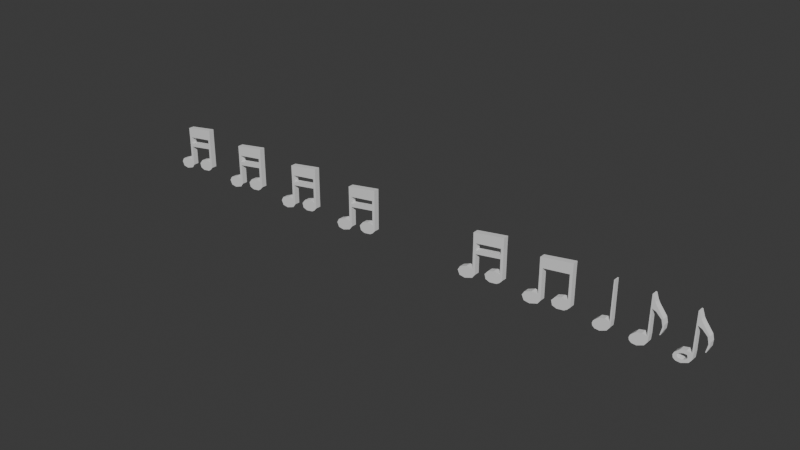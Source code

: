 # Source: MusicNotes.blend  (saved by Blender 4.2.66; exported with 4.5.12 LTS)
import bpy
from mathutils import Matrix  # noqa: F401  (used for matrix-valued properties, if any)

bpy.ops.wm.read_factory_settings(use_empty=True)
scene = bpy.context.scene
scene.name = 'Scene'

# ---- collections
col_collection = bpy.data.collections.new('Collection'); scene.collection.children.link(col_collection)

# ---- world
world_world = bpy.data.worlds.new('World'); scene.world = world_world
world_world.use_nodes = True; world_world.node_tree.nodes.clear()
_N = world_world.node_tree.nodes; _L = world_world.node_tree.links
n0 = _N.new('ShaderNodeOutputWorld'); n0.name = 'World Output'; n0.location = (300, 300)
n1 = _N.new('ShaderNodeBackground'); n1.name = 'Background'; n1.location = (10, 300)
n1.inputs[0].default_value = (0.05088, 0.05088, 0.05088, 1.0)
_L.new(n1.outputs[0], n0.inputs[0])
n0.is_active_output = True
world_world.color = (0.05088, 0.05088, 0.05088)
world_world.sun_shadow_jitter_overblur = 0.0

# ---- meshes
me_cube_002 = bpy.data.meshes.new('Cube.002')
me_cube_002.from_pydata([(-1.054, -1.0, -0.9799), (-0.9679, -1.0, 0.8647), (-1.054, 1.0, -0.9799), (-0.9679, 1.0, 0.8647), (0.9768, -1.0, -0.9914), (1.085, -1.0, 0.9684), (0.9768, 1.0, -0.9914), (1.085, 1.0, 0.9684), (0.8047, 1.0, -0.9904), (0.9113, 1.0, 0.9596), (0.8047, -1.0, -0.9904), (0.9113, -1.0, 0.9596), (-0.8711, 1.0, -0.9809), (-0.7828, -1.0, 0.8741), (-0.7828, 1.0, 0.8741), (-0.8711, -1.0, -0.9809), (-1.284, 1.0, -5.62), (-1.284, -1.0, -5.62), (-1.103, 1.0, -5.691), (0.7508, -1.0, -5.581), (0.7508, 1.0, -5.581), (0.5809, -1.0, -5.502), (0.5809, 1.0, -5.502), (-1.103, -1.0, -5.691), (-1.363, 1.0, -7.295), (-1.363, -1.0, -7.295), (-1.148, 1.0, -6.656), (-2.156, 1.0, -5.705), (-2.156, -1.0, -5.705), (-2.246, 1.0, -7.265), (-2.246, -1.0, -7.265), (-1.894, -1.0, -7.584), (-1.894, 1.0, -7.584), (-1.672, -1.0, -5.349), (-1.672, 1.0, -5.349), (-1.148, -1.0, -6.656), (-1.332, 1.0, -6.62), (-1.332, -1.0, -6.62), (-2.338, 1.0, -6.365), (-2.338, -1.0, -6.365), (-1.727, 1.0, -6.442), (-1.727, -1.0, -6.442), (0.5031, -1.0, -7.077), (0.5031, 1.0, -7.077), (-0.1987, 1.0, -5.379), (-0.1987, -1.0, -5.379), (-0.4282, 1.0, -6.936), (-0.4282, -1.0, -6.936), (0.1953, 1.0, -5.2), (0.1953, -1.0, -5.2), (-0.166, -1.0, -7.341), (-0.166, 1.0, -7.341), (0.7007, 1.0, -6.596), (0.5321, 1.0, -6.489), (0.7007, -1.0, -6.596), (0.5321, -1.0, -6.489), (-0.4622, 1.0, -6.08), (-0.4622, -1.0, -6.08), (0.1332, 1.0, -6.226), (0.1332, -1.0, -6.226), (0.4792, -1.0, -5.361), (0.2954, -1.0, -7.344), (0.4792, 1.0, -5.361), (0.2954, 1.0, -7.344), (0.3327, -1.0, -6.357), (0.3327, 1.0, -6.357)], [], [(0, 1, 3, 2), (8, 9, 7, 6), (6, 7, 5, 4), (15, 13, 1, 0), (0, 2, 16, 17), (14, 3, 1, 13), (7, 9, 11, 5), (12, 8, 10, 15), (4, 5, 11, 10), (12, 14, 9, 8), (2, 3, 14, 12), (2, 12, 18, 16), (9, 14, 13, 11), (10, 11, 13, 15), (53, 52, 43), (6, 4, 19, 20), (12, 15, 23, 18), (15, 0, 17, 23), (8, 6, 20, 22), (4, 10, 21, 19), (10, 8, 22, 21), (24, 26, 35, 25), (36, 26, 24), (35, 37, 25), (32, 31, 30, 29), (39, 38, 29, 30), (41, 33, 28, 39), (33, 34, 27, 28), (40, 32, 29, 38), (36, 24, 32, 40), (17, 16, 34, 33), (37, 17, 33, 41), (24, 25, 31, 32), (25, 37, 41, 31), (16, 36, 40, 34), (34, 40, 38, 27), (31, 41, 39, 30), (28, 27, 38, 39), (23, 17, 37, 35), (16, 18, 26, 36), (18, 23, 35, 26), (43, 52, 54, 42), (49, 48, 44, 45), (54, 55, 42), (57, 56, 46, 47), (59, 49, 45, 57), (58, 51, 46, 56), (51, 50, 47, 46), (63, 61, 50, 51), (65, 63, 51, 58), (64, 60, 49, 59), (60, 62, 48, 49), (61, 64, 59, 50), (62, 65, 58, 48), (48, 58, 56, 44), (50, 59, 57, 47), (45, 44, 56, 57), (19, 21, 55, 54), (20, 19, 54, 52), (22, 20, 52, 53), (22, 53, 65, 62), (42, 55, 64, 61), (21, 22, 62, 60), (55, 21, 60, 64), (53, 43, 63, 65), (43, 42, 61, 63)])
_uv = me_cube_002.uv_layers.new(name='UVMap')
_uv.uv.foreach_set('vector', [0.375, 0.0, 0.625, 0.0, 0.625, 0.25, 0.375, 0.25, 0.375, 0.4788, 0.625, 0.4788, 0.625, 0.5, 0.375, 0.5, 0.375, 0.5, 0.625, 0.5, 0.625, 0.75, 0.375, 0.75, 0.375, 0.9775, 0.625, 0.9775, 0.625, 1.0, 0.375, 1.0, 0.375, 0.0, 0.375, 0.25, 0.375, 0.25, 0.375, 0.0, 0.8525, 0.5, 0.875, 0.5, 0.875, 0.75, 0.8525, 0.75, 0.625, 0.5, 0.6462, 0.5, 0.6462, 0.75, 0.625, 0.75, 0.1475, 0.5, 0.3538, 0.5, 0.3538, 0.75, 0.1475, 0.75, 0.375, 0.75, 0.625, 0.75, 0.625, 0.7712, 0.375, 0.7712, 0.375, 0.2725, 0.625, 0.2725, 0.625, 0.4788, 0.375, 0.4788, 0.375, 0.25, 0.625, 0.25, 0.625, 0.2725, 0.375, 0.2725, 0.375, 0.25, 0.375, 0.2725, 0.375, 0.2725, 0.375, 0.25, 0.6462, 0.5, 0.8525, 0.5, 0.8525, 0.75, 0.6462, 0.75, 0.375, 0.7712, 0.625, 0.7712, 0.625, 0.9775, 0.375, 0.9775, 0.375, 0.4788, 0.375, 0.5, 0.375, 0.4788, 0.375, 0.5, 0.375, 0.75, 0.375, 0.75, 0.375, 0.5, 0.1475, 0.5, 0.1475, 0.75, 0.1475, 0.75, 0.1475, 0.5, 0.375, 0.9775, 0.375, 1.0, 0.375, 1.0, 0.375, 0.9775, 0.375, 0.4788, 0.375, 0.5, 0.375, 0.5, 0.375, 0.4788, 0.375, 0.75, 0.375, 0.7712, 0.375, 0.7712, 0.375, 0.75, 0.3538, 0.75, 0.3538, 0.5, 0.3538, 0.5, 0.3538, 0.75, 0.125, 0.5, 0.1475, 0.5, 0.1475, 0.75, 0.125, 0.75, 0.375, 0.25, 0.375, 0.2725, 0.375, 0.25, 0.375, 0.9775, 0.375, 1.0, 0.375, 1.0, 0.125, 0.5, 0.125, 0.75, 0.125, 0.75, 0.125, 0.5, 0.375, 0.0, 0.375, 0.25, 0.375, 0.25, 0.375, 0.0, 0.375, 1.0, 0.375, 1.0, 0.375, 1.0, 0.375, 1.0, 0.375, 0.0, 0.375, 0.25, 0.375, 0.25, 0.375, 0.0, 0.375, 0.25, 0.375, 0.25, 0.375, 0.25, 0.375, 0.25, 0.375, 0.25, 0.375, 0.25, 0.375, 0.25, 0.375, 0.25, 0.375, 0.0, 0.375, 0.25, 0.375, 0.25, 0.375, 0.0, 0.375, 1.0, 0.375, 1.0, 0.375, 1.0, 0.375, 1.0, 0.125, 0.5, 0.125, 0.75, 0.125, 0.75, 0.125, 0.5, 0.375, 1.0, 0.375, 1.0, 0.375, 1.0, 0.375, 1.0, 0.375, 0.25, 0.375, 0.25, 0.375, 0.25, 0.375, 0.25, 0.375, 0.25, 0.375, 0.25, 0.375, 0.25, 0.375, 0.25, 0.375, 1.0, 0.375, 1.0, 0.375, 1.0, 0.375, 1.0, 0.375, 0.0, 0.375, 0.25, 0.375, 0.25, 0.375, 0.0, 0.375, 0.9775, 0.375, 1.0, 0.375, 1.0, 0.375, 0.9775, 0.375, 0.25, 0.375, 0.2725, 0.375, 0.2725, 0.375, 0.25, 0.1475, 0.5, 0.1475, 0.75, 0.1475, 0.75, 0.1475, 0.5, 0.3538, 0.5, 0.375, 0.5, 0.375, 0.75, 0.3538, 0.75, 0.3538, 0.75, 0.3538, 0.5, 0.3538, 0.5, 0.3538, 0.75, 0.375, 0.75, 0.375, 0.7712, 0.375, 0.7712, 0.3538, 0.75, 0.3538, 0.5, 0.3538, 0.5, 0.3538, 0.75, 0.375, 0.7712, 0.375, 0.7712, 0.375, 0.7712, 0.375, 0.7712, 0.375, 0.4788, 0.375, 0.4788, 0.375, 0.4788, 0.375, 0.4788, 0.3538, 0.5, 0.3538, 0.75, 0.3538, 0.75, 0.3538, 0.5, 0.3538, 0.5, 0.3538, 0.75, 0.3538, 0.75, 0.3538, 0.5, 0.375, 0.4788, 0.375, 0.4788, 0.375, 0.4788, 0.375, 0.4788, 0.375, 0.7712, 0.375, 0.7712, 0.375, 0.7712, 0.375, 0.7712, 0.3538, 0.75, 0.3538, 0.5, 0.3538, 0.5, 0.3538, 0.75, 0.375, 0.7712, 0.375, 0.7712, 0.375, 0.7712, 0.375, 0.7712, 0.375, 0.4788, 0.375, 0.4788, 0.375, 0.4788, 0.375, 0.4788, 0.375, 0.4788, 0.375, 0.4788, 0.375, 0.4788, 0.375, 0.4788, 0.375, 0.7712, 0.375, 0.7712, 0.375, 0.7712, 0.375, 0.7712, 0.3538, 0.75, 0.3538, 0.5, 0.3538, 0.5, 0.3538, 0.75, 0.375, 0.75, 0.375, 0.7712, 0.375, 0.7712, 0.375, 0.75, 0.375, 0.5, 0.375, 0.75, 0.375, 0.75, 0.375, 0.5, 0.375, 0.4788, 0.375, 0.5, 0.375, 0.5, 0.375, 0.4788, 0.375, 0.4788, 0.375, 0.4788, 0.375, 0.4788, 0.375, 0.4788, 0.375, 0.7712, 0.375, 0.7712, 0.375, 0.7712, 0.375, 0.7712, 0.3538, 0.75, 0.3538, 0.5, 0.3538, 0.5, 0.3538, 0.75, 0.375, 0.7712, 0.375, 0.7712, 0.375, 0.7712, 0.375, 0.7712, 0.375, 0.4788, 0.375, 0.4788, 0.375, 0.4788, 0.375, 0.4788, 0.3538, 0.5, 0.3538, 0.75, 0.3538, 0.75, 0.3538, 0.5])
me_cube_002.update()
me_cube = bpy.data.meshes.new('Cube')
me_cube.from_pydata([(-5.607, -1.0, -0.8918), (-1.0, -1.0, 1.0), (-5.607, 1.0, -0.8918), (-1.0, 1.0, 1.0), (-1.35, 1.0, 0.4855), (1.0, -1.0, 1.0), (-1.35, -1.0, 0.4855), (1.0, 1.0, 1.0), (-2.035, -1.0, -0.5242), (-2.035, 1.0, -0.5242), (1.0, 1.0, -0.4854), (1.0, -1.0, -0.4854), (-33.79, 1.0, -0.9128), (-33.79, -1.0, -0.9128), (-32.75, 1.0, -0.7084), (-32.75, -1.0, -0.7084), (-19.12, 1.0, -1.0), (-11.35, 1.0, -0.4854), (-11.35, -1.0, -0.4854), (-19.12, -1.0, -1.0), (-28.96, 1.0, -0.9871), (-23.09, -1.0, -0.5371), (-23.09, 1.0, -0.5371), (-28.96, -1.0, -0.9871), (-5.401, 1.0, -0.7136), (0.1611, 1.0, -0.7375), (0.1611, -1.0, -0.7375), (-5.401, -1.0, -0.7136), (-34.91, 1.0, -0.8106), (-34.91, -1.0, -0.8106), (-14.29, -1.0, -0.7427), (-14.29, 1.0, -0.7427), (-26.37, -1.0, -0.7621), (-26.37, 1.0, -0.7621), (1.0, 1.0, 0.4986), (1.0, -1.0, 0.4986), (25.32, 1.0, -0.1173), (20.68, 1.0, -0.3213), (25.32, -1.0, -0.1173), (20.68, -1.0, -0.3213), (23.38, -1.0, 0.2852), (23.38, 1.0, 0.2852), (22.88, 1.0, -0.005934), (22.88, -1.0, -0.005934), (5.746, 1.0, 0.7449), (9.198, 1.0, 0.434), (9.198, -1.0, 0.434), (5.746, -1.0, 0.7449), (8.851, -1.0, 0.6484), (8.851, 1.0, 0.6484), (19.96, 1.0, 0.2367), (19.96, -1.0, 0.2367), (25.96, -1.0, 0.08866), (25.96, 1.0, 0.08866), (19.38, 1.0, -0.3113), (19.38, -1.0, -0.3113)], [], [(6, 1, 3, 4), (4, 3, 7, 34), (53, 52, 38, 36), (35, 5, 1, 6), (2, 25, 26, 0), (7, 3, 1, 5), (26, 11, 8, 27), (25, 10, 11, 26), (24, 9, 10, 25), (33, 20, 12, 28), (29, 15, 14, 28), (32, 21, 15, 29), (21, 22, 14, 15), (20, 23, 13, 12), (2, 0, 19, 16), (8, 9, 17, 18), (27, 8, 18, 30), (24, 2, 16, 31), (16, 19, 23, 20), (18, 17, 22, 21), (30, 18, 21, 32), (31, 16, 20, 33), (17, 31, 33, 22), (19, 30, 32, 23), (9, 24, 31, 17), (0, 27, 30, 19), (23, 32, 29, 13), (13, 29, 28, 12), (22, 33, 28, 14), (2, 24, 25), (11, 35, 6, 8), (26, 27, 0), (10, 34, 35, 11), (9, 4, 34, 10), (8, 6, 4, 9), (37, 36, 38, 39), (54, 53, 36, 37), (55, 54, 37, 39), (52, 55, 39, 38), (48, 51, 43, 40), (51, 50, 42, 43), (50, 49, 41, 42), (49, 48, 40, 41), (7, 5, 47, 44), (34, 7, 44, 45), (35, 34, 45, 46), (5, 35, 46, 47), (44, 47, 48, 49), (45, 44, 49, 50), (46, 45, 50, 51), (47, 46, 51, 48), (40, 43, 55, 52), (43, 42, 54, 55), (42, 41, 53, 54), (41, 40, 52, 53)])
_uv = me_cube.uv_layers.new(name='UVMap')
_uv.uv.foreach_set('vector', [0.5623, 0.0, 0.625, 0.0, 0.625, 0.25, 0.5623, 0.25, 0.5623, 0.25, 0.625, 0.25, 0.625, 0.5, 0.5623, 0.5, 0.625, 0.5, 0.625, 0.75, 0.625, 0.75, 0.625, 0.5, 0.5623, 0.75, 0.625, 0.75, 0.625, 1.0, 0.5623, 1.0, 0.125, 0.5, 0.375, 0.5, 0.375, 0.75, 0.125, 0.75, 0.625, 0.5, 0.875, 0.5, 0.875, 0.75, 0.625, 0.75, 0.4072, 0.75, 0.4393, 0.75, 0.4393, 1.0, 0.4072, 1.0, 0.4072, 0.5, 0.4393, 0.5, 0.4393, 0.75, 0.4072, 0.75, 0.4072, 0.25, 0.4393, 0.25, 0.4393, 0.5, 0.4072, 0.5, 0.4072, 0.25, 0.375, 0.25, 0.375, 0.25, 0.4072, 0.25, 0.4072, 0.0, 0.4393, 0.0, 0.4393, 0.25, 0.4072, 0.25, 0.4072, 1.0, 0.4393, 1.0, 0.4393, 1.0, 0.4072, 1.0, 0.4393, 0.0, 0.4393, 0.25, 0.4393, 0.25, 0.4393, 0.0, 0.125, 0.5, 0.125, 0.75, 0.125, 0.75, 0.125, 0.5, 0.125, 0.5, 0.125, 0.75, 0.125, 0.75, 0.125, 0.5, 0.4393, 0.0, 0.4393, 0.25, 0.4393, 0.25, 0.4393, 0.0, 0.4072, 1.0, 0.4393, 1.0, 0.4393, 1.0, 0.4072, 1.0, 0.4072, 0.25, 0.375, 0.25, 0.375, 0.25, 0.4072, 0.25, 0.125, 0.5, 0.125, 0.75, 0.125, 0.75, 0.125, 0.5, 0.4393, 0.0, 0.4393, 0.25, 0.4393, 0.25, 0.4393, 0.0, 0.4072, 1.0, 0.4393, 1.0, 0.4393, 1.0, 0.4072, 1.0, 0.4072, 0.25, 0.375, 0.25, 0.375, 0.25, 0.4072, 0.25, 0.4393, 0.25, 0.4072, 0.25, 0.4072, 0.25, 0.4393, 0.25, 0.375, 1.0, 0.4072, 1.0, 0.4072, 1.0, 0.375, 1.0, 0.4393, 0.25, 0.4072, 0.25, 0.4072, 0.25, 0.4393, 0.25, 0.375, 1.0, 0.4072, 1.0, 0.4072, 1.0, 0.375, 1.0, 0.375, 1.0, 0.4072, 1.0, 0.4072, 1.0, 0.375, 1.0, 0.375, 0.0, 0.4072, 0.0, 0.4072, 0.25, 0.375, 0.25, 0.4393, 0.25, 0.4072, 0.25, 0.4072, 0.25, 0.4393, 0.25, 0.375, 0.25, 0.4072, 0.25, 0.375, 0.5, 0.4393, 0.75, 0.5623, 0.75, 0.5623, 1.0, 0.4393, 1.0, 0.4072, 0.75, 0.4072, 1.0, 0.375, 1.0, 0.4393, 0.5, 0.5623, 0.5, 0.5623, 0.75, 0.4393, 0.75, 0.4393, 0.25, 0.5623, 0.25, 0.5623, 0.5, 0.4393, 0.5, 0.4393, 0.0, 0.5623, 0.0, 0.5623, 0.25, 0.4393, 0.25, 0.5623, 0.5, 0.625, 0.5, 0.625, 0.75, 0.5623, 0.75, 0.5621, 0.5, 0.625, 0.5, 0.625, 0.5, 0.5623, 0.5, 0.5621, 0.75, 0.5621, 0.5, 0.5623, 0.5, 0.5623, 0.75, 0.625, 0.75, 0.5621, 0.75, 0.5623, 0.75, 0.625, 0.75, 0.625, 0.75, 0.5623, 0.75, 0.5623, 0.75, 0.625, 0.75, 0.5623, 0.75, 0.5623, 0.5, 0.5623, 0.5, 0.5623, 0.75, 0.5623, 0.5, 0.625, 0.5, 0.625, 0.5, 0.5623, 0.5, 0.625, 0.5, 0.625, 0.75, 0.625, 0.75, 0.625, 0.5, 0.625, 0.5, 0.625, 0.75, 0.625, 0.75, 0.625, 0.5, 0.5623, 0.5, 0.625, 0.5, 0.625, 0.5, 0.5623, 0.5, 0.5623, 0.75, 0.5623, 0.5, 0.5623, 0.5, 0.5623, 0.75, 0.625, 0.75, 0.5623, 0.75, 0.5623, 0.75, 0.625, 0.75, 0.625, 0.5, 0.625, 0.75, 0.625, 0.75, 0.625, 0.5, 0.5623, 0.5, 0.625, 0.5, 0.625, 0.5, 0.5623, 0.5, 0.5623, 0.75, 0.5623, 0.5, 0.5623, 0.5, 0.5623, 0.75, 0.625, 0.75, 0.5623, 0.75, 0.5623, 0.75, 0.625, 0.75, 0.625, 0.75, 0.5623, 0.75, 0.5621, 0.75, 0.625, 0.75, 0.5623, 0.75, 0.5623, 0.5, 0.5621, 0.5, 0.5621, 0.75, 0.5623, 0.5, 0.625, 0.5, 0.625, 0.5, 0.5621, 0.5, 0.625, 0.5, 0.625, 0.75, 0.625, 0.75, 0.625, 0.5])
me_cube.update()
me_cube_003 = bpy.data.meshes.new('Cube.003')
me_cube_003.from_pydata([(-5.607, -1.0, -0.8918), (-1.0, -1.0, 1.0), (1.0, -1.0, 1.0), (-1.35, -1.0, 0.4855), (-2.035, -1.0, -0.5242), (1.0, -1.0, -0.4854), (-33.79, -1.0, -0.9128), (-32.75, -1.0, -0.7084), (-11.35, -1.0, -0.4854), (-19.12, -1.0, -1.0), (-23.09, -1.0, -0.5371), (-28.96, -1.0, -0.9871), (0.1611, -1.0, -0.7375), (-5.401, -1.0, -0.7136), (-34.91, -1.0, -0.8106), (-27.84, -1.0, -0.7621), (1.0, -1.0, 0.4986), (25.32, -1.0, -0.1173), (20.68, -1.0, -0.3213), (23.38, -1.0, 0.2852), (22.88, -1.0, -0.005934), (9.198, -1.0, 0.434), (5.746, -1.0, 0.7449), (8.851, -1.0, 0.6484), (19.96, -1.0, 0.2367), (25.96, -1.0, 0.08866), (19.38, -1.0, -0.3113), (-5.607, 0.0, -0.8918), (-1.0, 0.0, 1.0), (1.0, 0.0, 1.0), (1.0, 0.0, -0.4854), (-2.035, 0.0, -0.5242), (-33.79, 0.0, -0.9128), (-32.75, 0.0, -0.7084), (-19.12, 0.0, -1.0), (-11.35, 0.0, -0.4854), (-28.96, 0.0, -0.9871), (-23.09, 0.0, -0.5371), (-34.91, 0.0, -0.8106), (0.1611, 0.0, -0.7375), (1.0, 0.0, 0.4986), (-1.35, 0.0, 0.4855), (25.32, 0.0, -0.1173), (20.68, 0.0, -0.3213), (22.88, 0.0, -0.005934), (23.38, 0.0, 0.2852), (5.746, 0.0, 0.7449), (9.198, 0.0, 0.434), (8.851, 0.0, 0.6484), (19.96, 0.0, 0.2367), (19.38, 0.0, -0.3113), (25.96, 0.0, 0.08866), (-3.718, -1.0, -0.6189), (-33.83, -1.0, -0.7595), (0.5805, -1.0, -0.6114), (-16.46, -1.0, -0.6319), (-23.95, -1.0, -0.6756), (-33.83, 0.0, -0.7595), (0.5805, 0.0, -0.6114), (-16.7, -1.0, -0.8714), (-25.59, -1.0, -0.8535), (-5.504, -1.0, -0.8027), (-34.35, -1.0, -0.8617), (-34.35, 0.0, -0.8617), (-12.36, -1.0, -0.9459), (-6.695, -1.0, -0.5048), (-8.373, -1.0, -0.7282), (-6.695, 0.0, -0.5048), (-12.36, 0.0, -0.9459), (-9.742, -1.0, -0.636), (-11.97, -1.0, -0.8192), (-16.46, 0.03443, -0.6319), (-23.95, 0.03443, -0.6756), (-27.84, 0.03443, -0.7621), (-8.373, 0.03443, -0.7282), (-9.742, 0.03443, -0.636), (-16.7, 0.03443, -0.8714), (-25.59, 0.03443, -0.8535), (-11.97, 0.03443, -0.8192), (-5.607, 1.0, -0.8918), (-1.0, 1.0, 1.0), (1.0, 1.0, 1.0), (-1.35, 1.0, 0.4855), (-2.035, 1.0, -0.5242), (1.0, 1.0, -0.4854), (-33.79, 1.0, -0.9128), (-32.75, 1.0, -0.7084), (-11.35, 1.0, -0.4854), (-19.12, 1.0, -1.0), (-23.09, 1.0, -0.5371), (-28.96, 1.0, -0.9871), (0.1611, 1.0, -0.7375), (-5.401, 1.0, -0.7136), (-34.91, 1.0, -0.8106), (-27.84, 1.0, -0.7621), (1.0, 1.0, 0.4986), (25.32, 1.0, -0.1173), (20.68, 1.0, -0.3213), (23.38, 1.0, 0.2852), (22.88, 1.0, -0.005934), (9.198, 1.0, 0.434), (5.746, 1.0, 0.7449), (8.851, 1.0, 0.6484), (19.96, 1.0, 0.2367), (25.96, 1.0, 0.08866), (19.38, 1.0, -0.3113), (-3.718, 1.0, -0.6189), (-33.83, 1.0, -0.7595), (0.5805, 1.0, -0.6114), (-16.46, 1.0, -0.6319), (-23.95, 1.0, -0.6756), (-16.7, 1.0, -0.8714), (-25.59, 1.0, -0.8535), (-5.504, 1.0, -0.8027), (-34.35, 1.0, -0.8617), (-12.36, 1.0, -0.9459), (-6.695, 1.0, -0.5048), (-8.373, 1.0, -0.7282), (-9.742, 1.0, -0.636), (-11.97, 1.0, -0.8192), (-16.46, -0.03443, -0.6319), (-23.95, -0.03443, -0.6756), (-27.84, -0.03443, -0.7621), (-8.373, -0.03443, -0.7282), (-9.742, -0.03443, -0.636), (-16.7, -0.03443, -0.8714), (-25.59, -0.03443, -0.8535), (-11.97, -0.03443, -0.8192)], [], [(51, 25, 17, 42), (16, 2, 1, 3), (27, 39, 12, 0), (29, 28, 1, 2), (54, 5, 4, 52), (58, 30, 5, 54), (56, 10, 7, 53), (36, 11, 6, 32), (68, 64, 9, 34), (69, 65, 8, 55), (34, 9, 11, 36), (55, 8, 10, 56), (66, 69, 75, 74), (60, 59, 76, 77), (60, 15, 14, 62), (5, 16, 3, 4), (12, 13, 61, 0), (30, 40, 16, 5), (43, 42, 17, 18), (25, 26, 18, 17), (23, 24, 20, 19), (48, 23, 19, 45), (29, 2, 22, 46), (2, 16, 21, 22), (46, 22, 23, 48), (22, 21, 24, 23), (19, 20, 26, 25), (45, 19, 25, 51), (20, 44, 50, 26), (21, 47, 49, 24), (16, 40, 47, 21), (24, 49, 44, 20), (26, 50, 43, 18), (4, 3, 41, 31), (62, 14, 38, 63), (8, 35, 37, 10), (65, 67, 35, 8), (10, 37, 33, 7), (53, 7, 33, 57), (3, 1, 28, 41), (14, 53, 57, 38), (70, 66, 74, 78), (15, 60, 77, 73), (15, 56, 53, 14), (39, 58, 54, 12), (12, 54, 52, 13), (6, 62, 63, 32), (11, 60, 62, 6), (64, 70, 59, 9), (9, 59, 60, 11), (0, 61, 70, 64), (13, 52, 69, 66), (4, 31, 67, 65), (61, 13, 66, 70), (52, 4, 65, 69), (27, 0, 64, 68), (55, 56, 72, 71), (56, 15, 73, 72), (59, 70, 78, 76), (69, 55, 71, 75), (51, 42, 96, 104), (95, 82, 80, 81), (27, 79, 91, 39), (29, 81, 80, 28), (108, 106, 83, 84), (58, 108, 84, 30), (110, 107, 86, 89), (36, 32, 85, 90), (68, 34, 88, 115), (118, 109, 87, 116), (34, 36, 90, 88), (109, 110, 89, 87), (117, 123, 124, 118), (112, 126, 125, 111), (112, 114, 93, 94), (84, 83, 82, 95), (91, 79, 113, 92), (30, 84, 95, 40), (43, 97, 96, 42), (104, 96, 97, 105), (102, 98, 99, 103), (48, 45, 98, 102), (29, 46, 101, 81), (81, 101, 100, 95), (46, 48, 102, 101), (101, 102, 103, 100), (98, 104, 105, 99), (45, 51, 104, 98), (99, 105, 50, 44), (100, 103, 49, 47), (95, 100, 47, 40), (103, 99, 44, 49), (105, 97, 43, 50), (83, 31, 41, 82), (114, 63, 38, 93), (87, 89, 37, 35), (116, 87, 35, 67), (89, 86, 33, 37), (107, 57, 33, 86), (82, 41, 28, 80), (93, 38, 57, 107), (119, 127, 123, 117), (94, 122, 126, 112), (94, 93, 107, 110), (39, 91, 108, 58), (91, 92, 106, 108), (85, 32, 63, 114), (90, 85, 114, 112), (115, 88, 111, 119), (88, 90, 112, 111), (79, 115, 119, 113), (92, 117, 118, 106), (83, 116, 67, 31), (113, 119, 117, 92), (106, 118, 116, 83), (27, 68, 115, 79), (109, 120, 121, 110), (110, 121, 122, 94), (111, 125, 127, 119), (118, 124, 120, 109)])
_uv = me_cube_003.uv_layers.new(name='UVMap')
_uv.uv.foreach_set('vector', [0.625, 0.625, 0.625, 0.75, 0.625, 0.75, 0.625, 0.625, 0.5623, 0.75, 0.625, 0.75, 0.625, 1.0, 0.5623, 1.0, 0.125, 0.625, 0.375, 0.625, 0.375, 0.75, 0.125, 0.75, 0.625, 0.625, 0.875, 0.625, 0.875, 0.75, 0.625, 0.75, 0.4232, 0.75, 0.4393, 0.75, 0.4393, 1.0, 0.4232, 1.0, 0.4232, 0.625, 0.4393, 0.625, 0.4393, 0.75, 0.4232, 0.75, 0.4232, 1.0, 0.4393, 1.0, 0.4393, 1.0, 0.4232, 1.0, 0.125, 0.625, 0.125, 0.75, 0.125, 0.75, 0.125, 0.625, 0.125, 0.625, 0.125, 0.75, 0.125, 0.75, 0.125, 0.625, 0.4232, 1.0, 0.4393, 1.0, 0.4393, 1.0, 0.4232, 1.0, 0.125, 0.625, 0.125, 0.75, 0.125, 0.75, 0.125, 0.625, 0.4232, 1.0, 0.4393, 1.0, 0.4393, 1.0, 0.4232, 1.0, 0.4072, 1.0, 0.4232, 1.0, 0.4232, 1.0, 0.4072, 1.0, 0.3911, 1.0, 0.3911, 1.0, 0.3911, 1.0, 0.3911, 1.0, 0.3911, 1.0, 0.4072, 1.0, 0.4072, 1.0, 0.3911, 1.0, 0.4393, 0.75, 0.5623, 0.75, 0.5623, 1.0, 0.4393, 1.0, 0.4072, 0.75, 0.4072, 1.0, 0.3911, 1.0, 0.375, 1.0, 0.4393, 0.625, 0.5623, 0.625, 0.5623, 0.75, 0.4393, 0.75, 0.5623, 0.625, 0.625, 0.625, 0.625, 0.75, 0.5623, 0.75, 0.625, 0.75, 0.5621, 0.75, 0.5623, 0.75, 0.625, 0.75, 0.625, 0.75, 0.5623, 0.75, 0.5623, 0.75, 0.625, 0.75, 0.625, 0.625, 0.625, 0.75, 0.625, 0.75, 0.625, 0.625, 0.625, 0.625, 0.625, 0.75, 0.625, 0.75, 0.625, 0.625, 0.625, 0.75, 0.5623, 0.75, 0.5623, 0.75, 0.625, 0.75, 0.625, 0.625, 0.625, 0.75, 0.625, 0.75, 0.625, 0.625, 0.625, 0.75, 0.5623, 0.75, 0.5623, 0.75, 0.625, 0.75, 0.625, 0.75, 0.5623, 0.75, 0.5621, 0.75, 0.625, 0.75, 0.625, 0.625, 0.625, 0.75, 0.625, 0.75, 0.625, 0.625, 0.5623, 0.75, 0.5623, 0.625, 0.5621, 0.625, 0.5621, 0.75, 0.5623, 0.75, 0.5623, 0.625, 0.5623, 0.625, 0.5623, 0.75, 0.5623, 0.75, 0.5623, 0.625, 0.5623, 0.625, 0.5623, 0.75, 0.5623, 0.75, 0.5623, 0.625, 0.5623, 0.625, 0.5623, 0.75, 0.5621, 0.75, 0.5621, 0.625, 0.5623, 0.625, 0.5623, 0.75, 0.4393, 0.0, 0.5623, 0.0, 0.5623, 0.125, 0.4393, 0.125, 0.3911, 0.0, 0.4072, 0.0, 0.4072, 0.125, 0.3911, 0.125, 0.4393, 0.0, 0.4393, 0.125, 0.4393, 0.125, 0.4393, 0.0, 0.4393, 0.0, 0.4393, 0.125, 0.4393, 0.125, 0.4393, 0.0, 0.4393, 0.0, 0.4393, 0.125, 0.4393, 0.125, 0.4393, 0.0, 0.4232, 0.0, 0.4393, 0.0, 0.4393, 0.125, 0.4232, 0.125, 0.5623, 0.0, 0.625, 0.0, 0.625, 0.125, 0.5623, 0.125, 0.4072, 0.0, 0.4232, 0.0, 0.4232, 0.125, 0.4072, 0.125, 0.3911, 1.0, 0.4072, 1.0, 0.4072, 1.0, 0.3911, 1.0, 0.4072, 1.0, 0.3911, 1.0, 0.3911, 1.0, 0.4072, 1.0, 0.4072, 1.0, 0.4232, 1.0, 0.4232, 1.0, 0.4072, 1.0, 0.4072, 0.625, 0.4232, 0.625, 0.4232, 0.75, 0.4072, 0.75, 0.4072, 0.75, 0.4232, 0.75, 0.4232, 1.0, 0.4072, 1.0, 0.375, 0.0, 0.3911, 0.0, 0.3911, 0.125, 0.375, 0.125, 0.375, 1.0, 0.3911, 1.0, 0.3911, 1.0, 0.375, 1.0, 0.375, 1.0, 0.3911, 1.0, 0.3911, 1.0, 0.375, 1.0, 0.375, 1.0, 0.3911, 1.0, 0.3911, 1.0, 0.375, 1.0, 0.375, 1.0, 0.3911, 1.0, 0.3911, 1.0, 0.375, 1.0, 0.4072, 1.0, 0.4232, 1.0, 0.4232, 1.0, 0.4072, 1.0, 0.4393, 0.0, 0.4393, 0.125, 0.4393, 0.125, 0.4393, 0.0, 0.3911, 1.0, 0.4072, 1.0, 0.4072, 1.0, 0.3911, 1.0, 0.4232, 1.0, 0.4393, 1.0, 0.4393, 1.0, 0.4232, 1.0, 0.125, 0.625, 0.125, 0.75, 0.125, 0.75, 0.125, 0.625, 0.4232, 1.0, 0.4232, 1.0, 0.4232, 1.0, 0.4232, 1.0, 0.4232, 1.0, 0.4072, 1.0, 0.4072, 1.0, 0.4232, 1.0, 0.3911, 1.0, 0.3911, 1.0, 0.3911, 1.0, 0.3911, 1.0, 0.4232, 1.0, 0.4232, 1.0, 0.4232, 1.0, 0.4232, 1.0, 0.625, 0.625, 0.625, 0.625, 0.625, 0.75, 0.625, 0.75, 0.5623, 0.75, 0.5623, 1.0, 0.625, 1.0, 0.625, 0.75, 0.125, 0.625, 0.125, 0.75, 0.375, 0.75, 0.375, 0.625, 0.625, 0.625, 0.625, 0.75, 0.875, 0.75, 0.875, 0.625, 0.4232, 0.75, 0.4232, 1.0, 0.4393, 1.0, 0.4393, 0.75, 0.4232, 0.625, 0.4232, 0.75, 0.4393, 0.75, 0.4393, 0.625, 0.4232, 1.0, 0.4232, 1.0, 0.4393, 1.0, 0.4393, 1.0, 0.125, 0.625, 0.125, 0.625, 0.125, 0.75, 0.125, 0.75, 0.125, 0.625, 0.125, 0.625, 0.125, 0.75, 0.125, 0.75, 0.4232, 1.0, 0.4232, 1.0, 0.4393, 1.0, 0.4393, 1.0, 0.125, 0.625, 0.125, 0.625, 0.125, 0.75, 0.125, 0.75, 0.4232, 1.0, 0.4232, 1.0, 0.4393, 1.0, 0.4393, 1.0, 0.4072, 1.0, 0.4072, 1.0, 0.4232, 1.0, 0.4232, 1.0, 0.3911, 1.0, 0.3911, 1.0, 0.3911, 1.0, 0.3911, 1.0, 0.3911, 1.0, 0.3911, 1.0, 0.4072, 1.0, 0.4072, 1.0, 0.4393, 0.75, 0.4393, 1.0, 0.5623, 1.0, 0.5623, 0.75, 0.4072, 0.75, 0.375, 1.0, 0.3911, 1.0, 0.4072, 1.0, 0.4393, 0.625, 0.4393, 0.75, 0.5623, 0.75, 0.5623, 0.625, 0.5623, 0.625, 0.5623, 0.75, 0.625, 0.75, 0.625, 0.625, 0.625, 0.75, 0.625, 0.75, 0.5623, 0.75, 0.5621, 0.75, 0.625, 0.75, 0.625, 0.75, 0.5623, 0.75, 0.5623, 0.75, 0.625, 0.625, 0.625, 0.625, 0.625, 0.75, 0.625, 0.75, 0.625, 0.625, 0.625, 0.625, 0.625, 0.75, 0.625, 0.75, 0.625, 0.75, 0.625, 0.75, 0.5623, 0.75, 0.5623, 0.75, 0.625, 0.625, 0.625, 0.625, 0.625, 0.75, 0.625, 0.75, 0.625, 0.75, 0.625, 0.75, 0.5623, 0.75, 0.5623, 0.75, 0.625, 0.75, 0.625, 0.75, 0.5621, 0.75, 0.5623, 0.75, 0.625, 0.625, 0.625, 0.625, 0.625, 0.75, 0.625, 0.75, 0.5623, 0.75, 0.5621, 0.75, 0.5621, 0.625, 0.5623, 0.625, 0.5623, 0.75, 0.5623, 0.75, 0.5623, 0.625, 0.5623, 0.625, 0.5623, 0.75, 0.5623, 0.75, 0.5623, 0.625, 0.5623, 0.625, 0.5623, 0.75, 0.5623, 0.75, 0.5623, 0.625, 0.5623, 0.625, 0.5621, 0.75, 0.5623, 0.75, 0.5623, 0.625, 0.5621, 0.625, 0.4393, 0.0, 0.4393, 0.125, 0.5623, 0.125, 0.5623, 0.0, 0.3911, 0.0, 0.3911, 0.125, 0.4072, 0.125, 0.4072, 0.0, 0.4393, 0.0, 0.4393, 0.0, 0.4393, 0.125, 0.4393, 0.125, 0.4393, 0.0, 0.4393, 0.0, 0.4393, 0.125, 0.4393, 0.125, 0.4393, 0.0, 0.4393, 0.0, 0.4393, 0.125, 0.4393, 0.125, 0.4232, 0.0, 0.4232, 0.125, 0.4393, 0.125, 0.4393, 0.0, 0.5623, 0.0, 0.5623, 0.125, 0.625, 0.125, 0.625, 0.0, 0.4072, 0.0, 0.4072, 0.125, 0.4232, 0.125, 0.4232, 0.0, 0.3911, 1.0, 0.3911, 1.0, 0.4072, 1.0, 0.4072, 1.0, 0.4072, 1.0, 0.4072, 1.0, 0.3911, 1.0, 0.3911, 1.0, 0.4072, 1.0, 0.4072, 1.0, 0.4232, 1.0, 0.4232, 1.0, 0.4072, 0.625, 0.4072, 0.75, 0.4232, 0.75, 0.4232, 0.625, 0.4072, 0.75, 0.4072, 1.0, 0.4232, 1.0, 0.4232, 0.75, 0.375, 0.0, 0.375, 0.125, 0.3911, 0.125, 0.3911, 0.0, 0.375, 1.0, 0.375, 1.0, 0.3911, 1.0, 0.3911, 1.0, 0.375, 1.0, 0.375, 1.0, 0.3911, 1.0, 0.3911, 1.0, 0.375, 1.0, 0.375, 1.0, 0.3911, 1.0, 0.3911, 1.0, 0.375, 1.0, 0.375, 1.0, 0.3911, 1.0, 0.3911, 1.0, 0.4072, 1.0, 0.4072, 1.0, 0.4232, 1.0, 0.4232, 1.0, 0.4393, 0.0, 0.4393, 0.0, 0.4393, 0.125, 0.4393, 0.125, 0.3911, 1.0, 0.3911, 1.0, 0.4072, 1.0, 0.4072, 1.0, 0.4232, 1.0, 0.4232, 1.0, 0.4393, 1.0, 0.4393, 1.0, 0.125, 0.625, 0.125, 0.625, 0.125, 0.75, 0.125, 0.75, 0.4232, 1.0, 0.4232, 1.0, 0.4232, 1.0, 0.4232, 1.0, 0.4232, 1.0, 0.4232, 1.0, 0.4072, 1.0, 0.4072, 1.0, 0.3911, 1.0, 0.3911, 1.0, 0.3911, 1.0, 0.3911, 1.0, 0.4232, 1.0, 0.4232, 1.0, 0.4232, 1.0, 0.4232, 1.0])
me_cube_003.update()
me_cube_004 = bpy.data.meshes.new('Cube.004')
me_cube_004.from_pydata([(-1.054, -1.0, -0.9799), (-0.9679, -1.0, 0.8647), (-1.054, 1.0, -0.9799), (-0.9679, 1.0, 0.8647), (0.9768, -1.0, -0.9914), (1.085, -1.0, 0.9684), (0.9768, 1.0, -0.9914), (1.085, 1.0, 0.9684), (0.8047, 1.0, -0.9904), (0.9113, 1.0, 0.9596), (0.8047, -1.0, -0.9904), (0.9113, -1.0, 0.9596), (-0.8711, 1.0, -0.9809), (-0.7828, -1.0, 0.8741), (-0.7828, 1.0, 0.8741), (-0.8711, -1.0, -0.9809), (-1.284, 1.0, -5.62), (-1.284, -1.0, -5.62), (-1.103, 1.0, -5.691), (0.7508, -1.0, -5.581), (0.7508, 1.0, -5.581), (0.5809, -1.0, -5.502), (0.5809, 1.0, -5.502), (-1.103, -1.0, -5.691), (-1.363, 1.0, -7.295), (-1.363, -1.0, -7.295), (-1.148, 1.0, -6.656), (-2.156, 1.0, -5.705), (-2.156, -1.0, -5.705), (-2.246, 1.0, -7.265), (-2.246, -1.0, -7.265), (-1.894, -1.0, -7.584), (-1.894, 1.0, -7.584), (-1.672, -1.0, -5.349), (-1.672, 1.0, -5.349), (-1.148, -1.0, -6.656), (-1.332, 1.0, -6.62), (-1.332, -1.0, -6.62), (-2.338, 1.0, -6.365), (-2.338, -1.0, -6.365), (-1.727, 1.0, -6.442), (-1.727, -1.0, -6.442), (0.5031, -1.0, -7.077), (0.5031, 1.0, -7.077), (-0.1987, 1.0, -5.379), (-0.1987, -1.0, -5.379), (-0.4282, 1.0, -6.936), (-0.4282, -1.0, -6.936), (0.1953, 1.0, -5.2), (0.1953, -1.0, -5.2), (-0.166, -1.0, -7.341), (-0.166, 1.0, -7.341), (0.7007, 1.0, -6.596), (0.5321, 1.0, -6.489), (0.7007, -1.0, -6.596), (0.5321, -1.0, -6.489), (-0.4622, 1.0, -6.08), (-0.4622, -1.0, -6.08), (0.1332, 1.0, -6.226), (0.1332, -1.0, -6.226), (0.4792, -1.0, -5.361), (0.2954, -1.0, -7.344), (0.4792, 1.0, -5.361), (0.2954, 1.0, -7.344), (0.3327, -1.0, -6.357), (0.3327, 1.0, -6.357), (-0.9321, 1.0, -2.22), (-1.115, 1.0, -2.201), (-1.115, -1.0, -2.201), (-0.9321, -1.0, -2.22), (-0.9657, 1.0, -2.902), (-0.9657, -1.0, -2.902), (-1.148, 1.0, -2.872), (-1.148, -1.0, -2.872), (0.75, -1.0, -2.133), (0.75, 1.0, -2.133), (0.7164, 1.0, -2.815), (0.7164, -1.0, -2.815)], [], [(0, 1, 3, 2), (8, 9, 7, 6), (6, 7, 5, 4), (15, 13, 1, 0), (73, 72, 16, 17), (14, 3, 1, 13), (7, 9, 11, 5), (12, 8, 10, 15), (4, 5, 11, 10), (12, 14, 9, 8), (2, 3, 14, 12), (72, 70, 18, 16), (9, 14, 13, 11), (10, 11, 13, 15), (53, 52, 43), (6, 4, 19, 20), (70, 71, 23, 18), (71, 73, 17, 23), (8, 6, 20, 22), (4, 10, 21, 19), (10, 8, 22, 21), (24, 26, 35, 25), (36, 26, 24), (35, 37, 25), (32, 31, 30, 29), (39, 38, 29, 30), (41, 33, 28, 39), (33, 34, 27, 28), (40, 32, 29, 38), (36, 24, 32, 40), (17, 16, 34, 33), (37, 17, 33, 41), (24, 25, 31, 32), (25, 37, 41, 31), (16, 36, 40, 34), (34, 40, 38, 27), (31, 41, 39, 30), (28, 27, 38, 39), (23, 17, 37, 35), (16, 18, 26, 36), (18, 23, 35, 26), (43, 52, 54, 42), (49, 48, 44, 45), (54, 55, 42), (57, 56, 46, 47), (59, 49, 45, 57), (58, 51, 46, 56), (51, 50, 47, 46), (63, 61, 50, 51), (65, 63, 51, 58), (64, 60, 49, 59), (60, 62, 48, 49), (61, 64, 59, 50), (62, 65, 58, 48), (48, 58, 56, 44), (50, 59, 57, 47), (45, 44, 56, 57), (19, 21, 55, 54), (20, 19, 54, 52), (22, 20, 52, 53), (22, 53, 65, 62), (42, 55, 64, 61), (21, 22, 62, 60), (55, 21, 60, 64), (53, 43, 63, 65), (43, 42, 61, 63), (15, 0, 68, 69), (12, 15, 69, 66), (2, 12, 66, 67), (0, 2, 67, 68), (69, 68, 73, 71), (69, 71, 77, 74), (67, 66, 70, 72), (68, 67, 72, 73), (75, 74, 77, 76), (66, 69, 74, 75), (70, 66, 75, 76), (71, 70, 76, 77)])
_uv = me_cube_004.uv_layers.new(name='UVMap')
_uv.uv.foreach_set('vector', [0.375, 0.0, 0.625, 0.0, 0.625, 0.25, 0.375, 0.25, 0.375, 0.4788, 0.625, 0.4788, 0.625, 0.5, 0.375, 0.5, 0.375, 0.5, 0.625, 0.5, 0.625, 0.75, 0.375, 0.75, 0.375, 0.9775, 0.625, 0.9775, 0.625, 1.0, 0.375, 1.0, 0.375, 0.0, 0.375, 0.25, 0.375, 0.25, 0.375, 0.0, 0.8525, 0.5, 0.875, 0.5, 0.875, 0.75, 0.8525, 0.75, 0.625, 0.5, 0.6462, 0.5, 0.6462, 0.75, 0.625, 0.75, 0.1475, 0.5, 0.3538, 0.5, 0.3538, 0.75, 0.1475, 0.75, 0.375, 0.75, 0.625, 0.75, 0.625, 0.7712, 0.375, 0.7712, 0.375, 0.2725, 0.625, 0.2725, 0.625, 0.4788, 0.375, 0.4788, 0.375, 0.25, 0.625, 0.25, 0.625, 0.2725, 0.375, 0.2725, 0.375, 0.25, 0.375, 0.2725, 0.375, 0.2725, 0.375, 0.25, 0.6462, 0.5, 0.8525, 0.5, 0.8525, 0.75, 0.6462, 0.75, 0.375, 0.7712, 0.625, 0.7712, 0.625, 0.9775, 0.375, 0.9775, 0.375, 0.4788, 0.375, 0.5, 0.375, 0.4788, 0.375, 0.5, 0.375, 0.75, 0.375, 0.75, 0.375, 0.5, 0.1475, 0.5, 0.1475, 0.75, 0.1475, 0.75, 0.1475, 0.5, 0.375, 0.9775, 0.375, 1.0, 0.375, 1.0, 0.375, 0.9775, 0.375, 0.4788, 0.375, 0.5, 0.375, 0.5, 0.375, 0.4788, 0.375, 0.75, 0.375, 0.7712, 0.375, 0.7712, 0.375, 0.75, 0.3538, 0.75, 0.3538, 0.5, 0.3538, 0.5, 0.3538, 0.75, 0.125, 0.5, 0.1475, 0.5, 0.1475, 0.75, 0.125, 0.75, 0.375, 0.25, 0.375, 0.2725, 0.375, 0.25, 0.375, 0.9775, 0.375, 1.0, 0.375, 1.0, 0.125, 0.5, 0.125, 0.75, 0.125, 0.75, 0.125, 0.5, 0.375, 0.0, 0.375, 0.25, 0.375, 0.25, 0.375, 0.0, 0.375, 1.0, 0.375, 1.0, 0.375, 1.0, 0.375, 1.0, 0.375, 0.0, 0.375, 0.25, 0.375, 0.25, 0.375, 0.0, 0.375, 0.25, 0.375, 0.25, 0.375, 0.25, 0.375, 0.25, 0.375, 0.25, 0.375, 0.25, 0.375, 0.25, 0.375, 0.25, 0.375, 0.0, 0.375, 0.25, 0.375, 0.25, 0.375, 0.0, 0.375, 1.0, 0.375, 1.0, 0.375, 1.0, 0.375, 1.0, 0.125, 0.5, 0.125, 0.75, 0.125, 0.75, 0.125, 0.5, 0.375, 1.0, 0.375, 1.0, 0.375, 1.0, 0.375, 1.0, 0.375, 0.25, 0.375, 0.25, 0.375, 0.25, 0.375, 0.25, 0.375, 0.25, 0.375, 0.25, 0.375, 0.25, 0.375, 0.25, 0.375, 1.0, 0.375, 1.0, 0.375, 1.0, 0.375, 1.0, 0.375, 0.0, 0.375, 0.25, 0.375, 0.25, 0.375, 0.0, 0.375, 0.9775, 0.375, 1.0, 0.375, 1.0, 0.375, 0.9775, 0.375, 0.25, 0.375, 0.2725, 0.375, 0.2725, 0.375, 0.25, 0.1475, 0.5, 0.1475, 0.75, 0.1475, 0.75, 0.1475, 0.5, 0.3538, 0.5, 0.375, 0.5, 0.375, 0.75, 0.3538, 0.75, 0.3538, 0.75, 0.3538, 0.5, 0.3538, 0.5, 0.3538, 0.75, 0.375, 0.75, 0.375, 0.7712, 0.375, 0.7712, 0.3538, 0.75, 0.3538, 0.5, 0.3538, 0.5, 0.3538, 0.75, 0.375, 0.7712, 0.375, 0.7712, 0.375, 0.7712, 0.375, 0.7712, 0.375, 0.4788, 0.375, 0.4788, 0.375, 0.4788, 0.375, 0.4788, 0.3538, 0.5, 0.3538, 0.75, 0.3538, 0.75, 0.3538, 0.5, 0.3538, 0.5, 0.3538, 0.75, 0.3538, 0.75, 0.3538, 0.5, 0.375, 0.4788, 0.375, 0.4788, 0.375, 0.4788, 0.375, 0.4788, 0.375, 0.7712, 0.375, 0.7712, 0.375, 0.7712, 0.375, 0.7712, 0.3538, 0.75, 0.3538, 0.5, 0.3538, 0.5, 0.3538, 0.75, 0.375, 0.7712, 0.375, 0.7712, 0.375, 0.7712, 0.375, 0.7712, 0.375, 0.4788, 0.375, 0.4788, 0.375, 0.4788, 0.375, 0.4788, 0.375, 0.4788, 0.375, 0.4788, 0.375, 0.4788, 0.375, 0.4788, 0.375, 0.7712, 0.375, 0.7712, 0.375, 0.7712, 0.375, 0.7712, 0.3538, 0.75, 0.3538, 0.5, 0.3538, 0.5, 0.3538, 0.75, 0.375, 0.75, 0.375, 0.7712, 0.375, 0.7712, 0.375, 0.75, 0.375, 0.5, 0.375, 0.75, 0.375, 0.75, 0.375, 0.5, 0.375, 0.4788, 0.375, 0.5, 0.375, 0.5, 0.375, 0.4788, 0.375, 0.4788, 0.375, 0.4788, 0.375, 0.4788, 0.375, 0.4788, 0.375, 0.7712, 0.375, 0.7712, 0.375, 0.7712, 0.375, 0.7712, 0.3538, 0.75, 0.3538, 0.5, 0.3538, 0.5, 0.3538, 0.75, 0.375, 0.7712, 0.375, 0.7712, 0.375, 0.7712, 0.375, 0.7712, 0.375, 0.4788, 0.375, 0.4788, 0.375, 0.4788, 0.375, 0.4788, 0.3538, 0.5, 0.3538, 0.75, 0.3538, 0.75, 0.3538, 0.5, 0.375, 0.9775, 0.375, 1.0, 0.375, 1.0, 0.375, 0.9775, 0.1475, 0.5, 0.1475, 0.75, 0.1475, 0.75, 0.1475, 0.5, 0.375, 0.25, 0.375, 0.2725, 0.375, 0.2725, 0.375, 0.25, 0.375, 0.0, 0.375, 0.25, 0.375, 0.25, 0.375, 0.0, 0.375, 0.9775, 0.375, 1.0, 0.375, 1.0, 0.375, 0.9775, 0.375, 0.9775, 0.375, 0.9775, 0.375, 0.9775, 0.375, 0.9775, 0.375, 0.25, 0.375, 0.2725, 0.375, 0.2725, 0.375, 0.25, 0.375, 0.0, 0.375, 0.25, 0.375, 0.25, 0.375, 0.0, 0.1475, 0.5, 0.1475, 0.75, 0.1475, 0.75, 0.1475, 0.5, 0.1475, 0.5, 0.1475, 0.75, 0.1475, 0.75, 0.1475, 0.5, 0.375, 0.2725, 0.375, 0.2725, 0.375, 0.2725, 0.375, 0.2725, 0.1475, 0.75, 0.1475, 0.5, 0.1475, 0.5, 0.1475, 0.75])
me_cube_004.update()
me_cube_005 = bpy.data.meshes.new('Cube.005')
me_cube_005.from_pydata([(-5.607, -1.0, -0.8918), (-1.0, -1.0, 1.0), (-5.607, 1.0, -0.8918), (-1.0, 1.0, 1.0), (-1.35, 1.0, 0.4855), (1.0, -1.0, 1.0), (-1.35, -1.0, 0.4855), (1.0, 1.0, 1.0), (-2.035, -1.0, -0.5242), (-2.035, 1.0, -0.5242), (1.0, 1.0, -0.4854), (1.0, -1.0, -0.4854), (-33.79, 1.0, -0.9128), (-33.79, -1.0, -0.9128), (-32.75, 1.0, -0.7084), (-32.75, -1.0, -0.7084), (-19.12, 1.0, -1.0), (-11.35, 1.0, -0.4854), (-11.35, -1.0, -0.4854), (-19.12, -1.0, -1.0), (-28.96, 1.0, -0.9871), (-23.09, -1.0, -0.5371), (-23.09, 1.0, -0.5371), (-28.96, -1.0, -0.9871), (-5.401, 1.0, -0.7136), (0.1611, 1.0, -0.7375), (0.1611, -1.0, -0.7375), (-5.401, -1.0, -0.7136), (-34.91, 1.0, -0.8106), (-34.91, -1.0, -0.8106), (-14.29, -1.0, -0.7427), (-14.29, 1.0, -0.7427), (-26.37, -1.0, -0.7621), (-26.37, 1.0, -0.7621), (1.0, 1.0, 0.4986), (1.0, -1.0, 0.4986)], [], [(6, 1, 3, 4), (4, 3, 7, 34), (35, 5, 1, 6), (2, 25, 26, 0), (7, 3, 1, 5), (26, 11, 8, 27), (25, 10, 11, 26), (24, 9, 10, 25), (33, 20, 12, 28), (29, 15, 14, 28), (32, 21, 15, 29), (21, 22, 14, 15), (20, 23, 13, 12), (2, 0, 19, 16), (8, 9, 17, 18), (27, 8, 18, 30), (24, 2, 16, 31), (16, 19, 23, 20), (18, 17, 22, 21), (30, 18, 21, 32), (31, 16, 20, 33), (17, 31, 33, 22), (19, 30, 32, 23), (9, 24, 31, 17), (0, 27, 30, 19), (23, 32, 29, 13), (13, 29, 28, 12), (22, 33, 28, 14), (2, 24, 25), (11, 35, 6, 8), (26, 27, 0), (10, 34, 35, 11), (9, 4, 34, 10), (8, 6, 4, 9), (34, 7, 5, 35)])
_uv = me_cube_005.uv_layers.new(name='UVMap')
_uv.uv.foreach_set('vector', [0.5623, 0.0, 0.625, 0.0, 0.625, 0.25, 0.5623, 0.25, 0.5623, 0.25, 0.625, 0.25, 0.625, 0.5, 0.5623, 0.5, 0.5623, 0.75, 0.625, 0.75, 0.625, 1.0, 0.5623, 1.0, 0.125, 0.5, 0.375, 0.5, 0.375, 0.75, 0.125, 0.75, 0.625, 0.5, 0.875, 0.5, 0.875, 0.75, 0.625, 0.75, 0.4072, 0.75, 0.4393, 0.75, 0.4393, 1.0, 0.4072, 1.0, 0.4072, 0.5, 0.4393, 0.5, 0.4393, 0.75, 0.4072, 0.75, 0.4072, 0.25, 0.4393, 0.25, 0.4393, 0.5, 0.4072, 0.5, 0.4072, 0.25, 0.375, 0.25, 0.375, 0.25, 0.4072, 0.25, 0.4072, 0.0, 0.4393, 0.0, 0.4393, 0.25, 0.4072, 0.25, 0.4072, 1.0, 0.4393, 1.0, 0.4393, 1.0, 0.4072, 1.0, 0.4393, 0.0, 0.4393, 0.25, 0.4393, 0.25, 0.4393, 0.0, 0.125, 0.5, 0.125, 0.75, 0.125, 0.75, 0.125, 0.5, 0.125, 0.5, 0.125, 0.75, 0.125, 0.75, 0.125, 0.5, 0.4393, 0.0, 0.4393, 0.25, 0.4393, 0.25, 0.4393, 0.0, 0.4072, 1.0, 0.4393, 1.0, 0.4393, 1.0, 0.4072, 1.0, 0.4072, 0.25, 0.375, 0.25, 0.375, 0.25, 0.4072, 0.25, 0.125, 0.5, 0.125, 0.75, 0.125, 0.75, 0.125, 0.5, 0.4393, 0.0, 0.4393, 0.25, 0.4393, 0.25, 0.4393, 0.0, 0.4072, 1.0, 0.4393, 1.0, 0.4393, 1.0, 0.4072, 1.0, 0.4072, 0.25, 0.375, 0.25, 0.375, 0.25, 0.4072, 0.25, 0.4393, 0.25, 0.4072, 0.25, 0.4072, 0.25, 0.4393, 0.25, 0.375, 1.0, 0.4072, 1.0, 0.4072, 1.0, 0.375, 1.0, 0.4393, 0.25, 0.4072, 0.25, 0.4072, 0.25, 0.4393, 0.25, 0.375, 1.0, 0.4072, 1.0, 0.4072, 1.0, 0.375, 1.0, 0.375, 1.0, 0.4072, 1.0, 0.4072, 1.0, 0.375, 1.0, 0.375, 0.0, 0.4072, 0.0, 0.4072, 0.25, 0.375, 0.25, 0.4393, 0.25, 0.4072, 0.25, 0.4072, 0.25, 0.4393, 0.25, 0.375, 0.25, 0.4072, 0.25, 0.375, 0.5, 0.4393, 0.75, 0.5623, 0.75, 0.5623, 1.0, 0.4393, 1.0, 0.4072, 0.75, 0.4072, 1.0, 0.375, 1.0, 0.4393, 0.5, 0.5623, 0.5, 0.5623, 0.75, 0.4393, 0.75, 0.4393, 0.25, 0.5623, 0.25, 0.5623, 0.5, 0.4393, 0.5, 0.4393, 0.0, 0.5623, 0.0, 0.5623, 0.25, 0.4393, 0.25, 0.5623, 0.5, 0.625, 0.5, 0.625, 0.75, 0.5623, 0.75])
me_cube_005.update()
me_cube_007 = bpy.data.meshes.new('Cube.007')
me_cube_007.from_pydata([(-1.054, -1.0, -0.9799), (-0.9679, -1.0, 0.8647), (-1.054, 1.0, -0.9799), (-0.9679, 1.0, 0.8647), (0.9768, -1.0, -0.9914), (1.085, -1.0, 0.9684), (0.9768, 1.0, -0.9914), (1.085, 1.0, 0.9684), (0.8047, 1.0, -0.9904), (0.9113, 1.0, 0.9596), (0.8047, -1.0, -0.9904), (0.9113, -1.0, 0.9596), (-0.8711, 1.0, -0.9809), (-0.7828, -1.0, 0.8741), (-0.7828, 1.0, 0.8741), (-0.8711, -1.0, -0.9809), (-1.284, 1.0, -5.62), (-1.284, -1.0, -5.62), (-1.103, 1.0, -5.691), (0.7508, -1.0, -5.581), (0.7508, 1.0, -5.581), (0.5809, -1.0, -5.502), (0.5809, 1.0, -5.502), (-1.103, -1.0, -5.691), (-1.363, 1.0, -7.295), (-1.363, -1.0, -7.295), (-1.148, 1.0, -6.656), (-2.156, 1.0, -5.705), (-2.156, -1.0, -5.705), (-2.246, 1.0, -7.265), (-2.246, -1.0, -7.265), (-1.894, -1.0, -7.584), (-1.894, 1.0, -7.584), (-1.672, -1.0, -5.349), (-1.672, 1.0, -5.349), (-1.148, -1.0, -6.656), (-1.332, 1.0, -6.62), (-1.332, -1.0, -6.62), (-2.338, 1.0, -6.365), (-2.338, -1.0, -6.365), (-1.727, 1.0, -6.442), (-1.727, -1.0, -6.442), (0.5031, -1.0, -7.077), (0.5031, 1.0, -7.077), (-0.1987, 1.0, -5.379), (-0.1987, -1.0, -5.379), (-0.4282, 1.0, -6.936), (-0.4282, -1.0, -6.936), (0.1953, 1.0, -5.2), (0.1953, -1.0, -5.2), (-0.166, -1.0, -7.341), (-0.166, 1.0, -7.341), (0.7007, 1.0, -6.596), (0.5321, 1.0, -6.489), (0.7007, -1.0, -6.596), (0.5321, -1.0, -6.489), (-0.4622, 1.0, -6.08), (-0.4622, -1.0, -6.08), (0.1332, 1.0, -6.226), (0.1332, -1.0, -6.226), (0.4792, -1.0, -5.361), (0.2954, -1.0, -7.344), (0.4792, 1.0, -5.361), (0.2954, 1.0, -7.344), (0.3327, -1.0, -6.357), (0.3327, 1.0, -6.357), (-0.9321, 1.0, -2.22), (-1.115, 1.0, -2.201), (-1.115, -1.0, -2.201), (-0.9321, -1.0, -2.22), (-0.9657, 1.0, -2.902), (-0.9657, -1.0, -2.902), (-1.148, 1.0, -2.872), (-1.148, -1.0, -2.872), (0.75, -1.0, -2.133), (0.75, 1.0, -2.133), (0.7164, 1.0, -2.815), (0.7164, -1.0, -2.815), (8.394, -1.0, -4.867), (8.481, -1.0, -3.022), (8.394, 1.0, -4.867), (8.481, 1.0, -3.022), (10.43, -1.0, -4.879), (10.53, -1.0, -2.919), (10.43, 1.0, -4.879), (10.53, 1.0, -2.919), (10.25, 1.0, -4.878), (10.36, 1.0, -2.928), (10.25, -1.0, -4.878), (10.36, -1.0, -2.928), (8.577, 1.0, -4.868), (8.666, -1.0, -3.013), (8.666, 1.0, -3.013), (8.577, -1.0, -4.868), (8.164, 1.0, -9.507), (8.164, -1.0, -9.507), (8.346, 1.0, -9.578), (10.2, -1.0, -9.468), (10.2, 1.0, -9.468), (10.03, -1.0, -9.389), (10.03, 1.0, -9.389), (8.346, -1.0, -9.578), (8.085, 1.0, -11.18), (8.085, -1.0, -11.18), (8.301, 1.0, -10.54), (7.292, 1.0, -9.592), (7.292, -1.0, -9.592), (7.202, 1.0, -11.15), (7.202, -1.0, -11.15), (7.555, -1.0, -11.47), (7.555, 1.0, -11.47), (7.777, -1.0, -9.236), (7.777, 1.0, -9.236), (8.301, -1.0, -10.54), (8.117, 1.0, -10.51), (8.117, -1.0, -10.51), (7.11, 1.0, -10.25), (7.11, -1.0, -10.25), (7.722, 1.0, -10.33), (7.722, -1.0, -10.33), (9.952, -1.0, -10.96), (9.952, 1.0, -10.96), (9.25, 1.0, -9.267), (9.25, -1.0, -9.267), (9.02, 1.0, -10.82), (9.02, -1.0, -10.82), (9.644, 1.0, -9.088), (9.644, -1.0, -9.088), (9.283, -1.0, -11.23), (9.283, 1.0, -11.23), (10.15, 1.0, -10.48), (9.981, 1.0, -10.38), (10.15, -1.0, -10.48), (9.981, -1.0, -10.38), (8.986, 1.0, -9.967), (8.986, -1.0, -9.967), (9.582, 1.0, -10.11), (9.582, -1.0, -10.11), (9.928, -1.0, -9.248), (9.744, -1.0, -11.23), (9.928, 1.0, -9.248), (9.744, 1.0, -11.23), (9.781, -1.0, -10.24), (9.781, 1.0, -10.24), (8.516, 1.0, -6.108), (8.334, 1.0, -6.088), (8.334, -1.0, -6.088), (8.516, -1.0, -6.108), (8.483, 1.0, -6.789), (8.483, -1.0, -6.789), (8.3, 1.0, -6.76), (8.3, -1.0, -6.76), (10.2, -1.0, -6.021), (10.2, 1.0, -6.021), (10.16, 1.0, -6.702), (10.16, -1.0, -6.702), (3.67, -1.0, -2.923), (3.756, -1.0, -1.079), (3.67, 1.0, -2.923), (3.756, 1.0, -1.079), (5.701, -1.0, -2.935), (5.809, -1.0, -0.9752), (5.701, 1.0, -2.935), (5.809, 1.0, -0.9752), (5.529, 1.0, -2.934), (5.636, 1.0, -0.984), (5.529, -1.0, -2.934), (5.636, -1.0, -0.984), (3.853, 1.0, -2.925), (3.941, -1.0, -1.07), (3.941, 1.0, -1.07), (3.853, -1.0, -2.925), (3.44, 1.0, -7.563), (3.44, -1.0, -7.563), (3.621, 1.0, -7.635), (5.475, -1.0, -7.525), (5.475, 1.0, -7.525), (5.305, -1.0, -7.446), (5.305, 1.0, -7.446), (3.621, -1.0, -7.635), (3.361, 1.0, -9.239), (3.361, -1.0, -9.239), (3.576, 1.0, -8.599), (2.568, 1.0, -7.648), (2.568, -1.0, -7.648), (2.478, 1.0, -9.208), (2.478, -1.0, -9.208), (2.83, -1.0, -9.528), (2.83, 1.0, -9.528), (3.052, -1.0, -7.293), (3.052, 1.0, -7.293), (3.576, -1.0, -8.599), (3.392, 1.0, -8.564), (3.392, -1.0, -8.564), (2.386, 1.0, -8.309), (2.386, -1.0, -8.309), (2.997, 1.0, -8.386), (2.997, -1.0, -8.386), (5.227, -1.0, -9.02), (5.227, 1.0, -9.02), (4.526, 1.0, -7.323), (4.526, -1.0, -7.323), (4.296, 1.0, -8.879), (4.296, -1.0, -8.879), (4.92, 1.0, -7.144), (4.92, -1.0, -7.144), (4.558, -1.0, -9.284), (4.558, 1.0, -9.284), (5.425, 1.0, -8.539), (5.256, 1.0, -8.433), (5.425, -1.0, -8.539), (5.256, -1.0, -8.433), (4.262, 1.0, -8.024), (4.262, -1.0, -8.024), (4.857, 1.0, -8.169), (4.857, -1.0, -8.169), (5.203, -1.0, -7.305), (5.02, -1.0, -9.287), (5.203, 1.0, -7.305), (5.02, 1.0, -9.287), (5.057, -1.0, -8.301), (5.057, 1.0, -8.301), (3.792, 1.0, -4.164), (3.609, 1.0, -4.144), (3.609, -1.0, -4.144), (3.792, -1.0, -4.164), (3.759, 1.0, -4.846), (3.759, -1.0, -4.846), (3.576, 1.0, -4.816), (3.576, -1.0, -4.816), (5.474, -1.0, -4.077), (5.474, 1.0, -4.077), (5.441, 1.0, -4.759), (5.441, -1.0, -4.759), (-5.778, -1.0, 0.9637), (-5.692, -1.0, 2.808), (-5.778, 1.0, 0.9637), (-5.692, 1.0, 2.808), (-3.747, -1.0, 0.9522), (-3.639, -1.0, 2.912), (-3.747, 1.0, 0.9522), (-3.639, 1.0, 2.912), (-3.92, 1.0, 0.9532), (-3.813, 1.0, 2.903), (-3.92, -1.0, 0.9532), (-3.813, -1.0, 2.903), (-5.595, 1.0, 0.9627), (-5.507, -1.0, 2.818), (-5.507, 1.0, 2.818), (-5.595, -1.0, 0.9627), (-6.009, 1.0, -3.676), (-6.009, -1.0, -3.676), (-5.827, 1.0, -3.748), (-3.973, -1.0, -3.638), (-3.973, 1.0, -3.638), (-4.143, -1.0, -3.559), (-4.143, 1.0, -3.559), (-5.827, -1.0, -3.748), (-6.088, 1.0, -5.352), (-6.088, -1.0, -5.352), (-5.872, 1.0, -4.712), (-6.881, 1.0, -3.761), (-6.881, -1.0, -3.761), (-6.97, 1.0, -5.321), (-6.97, -1.0, -5.321), (-6.618, -1.0, -5.64), (-6.618, 1.0, -5.64), (-6.396, -1.0, -3.406), (-6.396, 1.0, -3.406), (-5.872, -1.0, -4.712), (-6.056, 1.0, -4.677), (-6.056, -1.0, -4.677), (-7.062, 1.0, -4.421), (-7.062, -1.0, -4.421), (-6.451, 1.0, -4.499), (-6.451, -1.0, -4.499), (-4.221, -1.0, -5.133), (-4.221, 1.0, -5.133), (-4.923, 1.0, -3.436), (-4.923, -1.0, -3.436), (-5.152, 1.0, -4.992), (-5.152, -1.0, -4.992), (-4.529, 1.0, -3.257), (-4.529, -1.0, -3.257), (-4.89, -1.0, -5.397), (-4.89, 1.0, -5.397), (-4.024, 1.0, -4.652), (-4.192, 1.0, -4.545), (-4.024, -1.0, -4.652), (-4.192, -1.0, -4.545), (-5.186, 1.0, -4.136), (-5.186, -1.0, -4.136), (-4.591, 1.0, -4.282), (-4.591, -1.0, -4.282), (-4.245, -1.0, -3.418), (-4.429, -1.0, -5.4), (-4.245, 1.0, -3.418), (-4.429, 1.0, -5.4), (-4.392, -1.0, -4.414), (-4.392, 1.0, -4.414), (-5.656, 1.0, -0.2769), (-5.839, 1.0, -0.2572), (-5.839, -1.0, -0.2572), (-5.656, -1.0, -0.2769), (-5.69, 1.0, -0.9587), (-5.69, -1.0, -0.9587), (-5.872, 1.0, -0.9288), (-5.872, -1.0, -0.9288), (-3.974, -1.0, -0.1898), (-3.974, 1.0, -0.1898), (-4.008, 1.0, -0.8716), (-4.008, -1.0, -0.8716)], [], [(0, 1, 3, 2), (8, 9, 7, 6), (6, 7, 5, 4), (15, 13, 1, 0), (73, 72, 16, 17), (14, 3, 1, 13), (7, 9, 11, 5), (12, 8, 10, 15), (4, 5, 11, 10), (12, 14, 9, 8), (2, 3, 14, 12), (72, 70, 18, 16), (9, 14, 13, 11), (10, 11, 13, 15), (53, 52, 43), (6, 4, 19, 20), (70, 71, 23, 18), (71, 73, 17, 23), (8, 6, 20, 22), (4, 10, 21, 19), (10, 8, 22, 21), (24, 26, 35, 25), (36, 26, 24), (35, 37, 25), (32, 31, 30, 29), (39, 38, 29, 30), (41, 33, 28, 39), (33, 34, 27, 28), (40, 32, 29, 38), (36, 24, 32, 40), (17, 16, 34, 33), (37, 17, 33, 41), (24, 25, 31, 32), (25, 37, 41, 31), (16, 36, 40, 34), (34, 40, 38, 27), (31, 41, 39, 30), (28, 27, 38, 39), (23, 17, 37, 35), (16, 18, 26, 36), (18, 23, 35, 26), (43, 52, 54, 42), (49, 48, 44, 45), (54, 55, 42), (57, 56, 46, 47), (59, 49, 45, 57), (58, 51, 46, 56), (51, 50, 47, 46), (63, 61, 50, 51), (65, 63, 51, 58), (64, 60, 49, 59), (60, 62, 48, 49), (61, 64, 59, 50), (62, 65, 58, 48), (48, 58, 56, 44), (50, 59, 57, 47), (45, 44, 56, 57), (19, 21, 55, 54), (20, 19, 54, 52), (22, 20, 52, 53), (22, 53, 65, 62), (42, 55, 64, 61), (21, 22, 62, 60), (55, 21, 60, 64), (53, 43, 63, 65), (43, 42, 61, 63), (15, 0, 68, 69), (12, 15, 69, 66), (2, 12, 66, 67), (0, 2, 67, 68), (69, 68, 73, 71), (69, 71, 77, 74), (67, 66, 70, 72), (68, 67, 72, 73), (75, 74, 77, 76), (66, 69, 74, 75), (70, 66, 75, 76), (71, 70, 76, 77), (78, 79, 81, 80), (86, 87, 85, 84), (84, 85, 83, 82), (93, 91, 79, 78), (151, 150, 94, 95), (92, 81, 79, 91), (85, 87, 89, 83), (90, 86, 88, 93), (82, 83, 89, 88), (90, 92, 87, 86), (80, 81, 92, 90), (150, 148, 96, 94), (87, 92, 91, 89), (88, 89, 91, 93), (131, 130, 121), (84, 82, 97, 98), (148, 149, 101, 96), (149, 151, 95, 101), (86, 84, 98, 100), (82, 88, 99, 97), (88, 86, 100, 99), (102, 104, 113, 103), (114, 104, 102), (113, 115, 103), (110, 109, 108, 107), (117, 116, 107, 108), (119, 111, 106, 117), (111, 112, 105, 106), (118, 110, 107, 116), (114, 102, 110, 118), (95, 94, 112, 111), (115, 95, 111, 119), (102, 103, 109, 110), (103, 115, 119, 109), (94, 114, 118, 112), (112, 118, 116, 105), (109, 119, 117, 108), (106, 105, 116, 117), (101, 95, 115, 113), (94, 96, 104, 114), (96, 101, 113, 104), (121, 130, 132, 120), (127, 126, 122, 123), (132, 133, 120), (135, 134, 124, 125), (137, 127, 123, 135), (136, 129, 124, 134), (129, 128, 125, 124), (141, 139, 128, 129), (143, 141, 129, 136), (142, 138, 127, 137), (138, 140, 126, 127), (139, 142, 137, 128), (140, 143, 136, 126), (126, 136, 134, 122), (128, 137, 135, 125), (123, 122, 134, 135), (97, 99, 133, 132), (98, 97, 132, 130), (100, 98, 130, 131), (100, 131, 143, 140), (120, 133, 142, 139), (99, 100, 140, 138), (133, 99, 138, 142), (131, 121, 141, 143), (121, 120, 139, 141), (93, 78, 146, 147), (90, 93, 147, 144), (80, 90, 144, 145), (78, 80, 145, 146), (147, 146, 151, 149), (147, 149, 155, 152), (145, 144, 148, 150), (146, 145, 150, 151), (153, 152, 155, 154), (144, 147, 152, 153), (148, 144, 153, 154), (149, 148, 154, 155), (156, 157, 159, 158), (164, 165, 163, 162), (162, 163, 161, 160), (171, 169, 157, 156), (229, 228, 172, 173), (170, 159, 157, 169), (163, 165, 167, 161), (168, 164, 166, 171), (160, 161, 167, 166), (168, 170, 165, 164), (158, 159, 170, 168), (228, 226, 174, 172), (165, 170, 169, 167), (166, 167, 169, 171), (209, 208, 199), (162, 160, 175, 176), (226, 227, 179, 174), (227, 229, 173, 179), (164, 162, 176, 178), (160, 166, 177, 175), (166, 164, 178, 177), (180, 182, 191, 181), (192, 182, 180), (191, 193, 181), (188, 187, 186, 185), (195, 194, 185, 186), (197, 189, 184, 195), (189, 190, 183, 184), (196, 188, 185, 194), (192, 180, 188, 196), (173, 172, 190, 189), (193, 173, 189, 197), (180, 181, 187, 188), (181, 193, 197, 187), (172, 192, 196, 190), (190, 196, 194, 183), (187, 197, 195, 186), (184, 183, 194, 195), (179, 173, 193, 191), (172, 174, 182, 192), (174, 179, 191, 182), (199, 208, 210, 198), (205, 204, 200, 201), (210, 211, 198), (213, 212, 202, 203), (215, 205, 201, 213), (214, 207, 202, 212), (207, 206, 203, 202), (219, 217, 206, 207), (221, 219, 207, 214), (220, 216, 205, 215), (216, 218, 204, 205), (217, 220, 215, 206), (218, 221, 214, 204), (204, 214, 212, 200), (206, 215, 213, 203), (201, 200, 212, 213), (175, 177, 211, 210), (176, 175, 210, 208), (178, 176, 208, 209), (178, 209, 221, 218), (198, 211, 220, 217), (177, 178, 218, 216), (211, 177, 216, 220), (209, 199, 219, 221), (199, 198, 217, 219), (171, 156, 224, 225), (168, 171, 225, 222), (158, 168, 222, 223), (156, 158, 223, 224), (225, 224, 229, 227), (225, 227, 233, 230), (223, 222, 226, 228), (224, 223, 228, 229), (231, 230, 233, 232), (222, 225, 230, 231), (226, 222, 231, 232), (227, 226, 232, 233), (234, 235, 237, 236), (242, 243, 241, 240), (240, 241, 239, 238), (249, 247, 235, 234), (307, 306, 250, 251), (248, 237, 235, 247), (241, 243, 245, 239), (246, 242, 244, 249), (238, 239, 245, 244), (246, 248, 243, 242), (236, 237, 248, 246), (306, 304, 252, 250), (243, 248, 247, 245), (244, 245, 247, 249), (287, 286, 277), (240, 238, 253, 254), (304, 305, 257, 252), (305, 307, 251, 257), (242, 240, 254, 256), (238, 244, 255, 253), (244, 242, 256, 255), (258, 260, 269, 259), (270, 260, 258), (269, 271, 259), (266, 265, 264, 263), (273, 272, 263, 264), (275, 267, 262, 273), (267, 268, 261, 262), (274, 266, 263, 272), (270, 258, 266, 274), (251, 250, 268, 267), (271, 251, 267, 275), (258, 259, 265, 266), (259, 271, 275, 265), (250, 270, 274, 268), (268, 274, 272, 261), (265, 275, 273, 264), (262, 261, 272, 273), (257, 251, 271, 269), (250, 252, 260, 270), (252, 257, 269, 260), (277, 286, 288, 276), (283, 282, 278, 279), (288, 289, 276), (291, 290, 280, 281), (293, 283, 279, 291), (292, 285, 280, 290), (285, 284, 281, 280), (297, 295, 284, 285), (299, 297, 285, 292), (298, 294, 283, 293), (294, 296, 282, 283), (295, 298, 293, 284), (296, 299, 292, 282), (282, 292, 290, 278), (284, 293, 291, 281), (279, 278, 290, 291), (253, 255, 289, 288), (254, 253, 288, 286), (256, 254, 286, 287), (256, 287, 299, 296), (276, 289, 298, 295), (255, 256, 296, 294), (289, 255, 294, 298), (287, 277, 297, 299), (277, 276, 295, 297), (249, 234, 302, 303), (246, 249, 303, 300), (236, 246, 300, 301), (234, 236, 301, 302), (303, 302, 307, 305), (303, 305, 311, 308), (301, 300, 304, 306), (302, 301, 306, 307), (309, 308, 311, 310), (300, 303, 308, 309), (304, 300, 309, 310), (305, 304, 310, 311)])
_uv = me_cube_007.uv_layers.new(name='UVMap')
_uv.uv.foreach_set('vector', [0.375, 0.0, 0.625, 0.0, 0.625, 0.25, 0.375, 0.25, 0.375, 0.4788, 0.625, 0.4788, 0.625, 0.5, 0.375, 0.5, 0.375, 0.5, 0.625, 0.5, 0.625, 0.75, 0.375, 0.75, 0.375, 0.9775, 0.625, 0.9775, 0.625, 1.0, 0.375, 1.0, 0.375, 0.0, 0.375, 0.25, 0.375, 0.25, 0.375, 0.0, 0.8525, 0.5, 0.875, 0.5, 0.875, 0.75, 0.8525, 0.75, 0.625, 0.5, 0.6462, 0.5, 0.6462, 0.75, 0.625, 0.75, 0.1475, 0.5, 0.3538, 0.5, 0.3538, 0.75, 0.1475, 0.75, 0.375, 0.75, 0.625, 0.75, 0.625, 0.7712, 0.375, 0.7712, 0.375, 0.2725, 0.625, 0.2725, 0.625, 0.4788, 0.375, 0.4788, 0.375, 0.25, 0.625, 0.25, 0.625, 0.2725, 0.375, 0.2725, 0.375, 0.25, 0.375, 0.2725, 0.375, 0.2725, 0.375, 0.25, 0.6462, 0.5, 0.8525, 0.5, 0.8525, 0.75, 0.6462, 0.75, 0.375, 0.7712, 0.625, 0.7712, 0.625, 0.9775, 0.375, 0.9775, 0.375, 0.4788, 0.375, 0.5, 0.375, 0.4788, 0.375, 0.5, 0.375, 0.75, 0.375, 0.75, 0.375, 0.5, 0.1475, 0.5, 0.1475, 0.75, 0.1475, 0.75, 0.1475, 0.5, 0.375, 0.9775, 0.375, 1.0, 0.375, 1.0, 0.375, 0.9775, 0.375, 0.4788, 0.375, 0.5, 0.375, 0.5, 0.375, 0.4788, 0.375, 0.75, 0.375, 0.7712, 0.375, 0.7712, 0.375, 0.75, 0.3538, 0.75, 0.3538, 0.5, 0.3538, 0.5, 0.3538, 0.75, 0.125, 0.5, 0.1475, 0.5, 0.1475, 0.75, 0.125, 0.75, 0.375, 0.25, 0.375, 0.2725, 0.375, 0.25, 0.375, 0.9775, 0.375, 1.0, 0.375, 1.0, 0.125, 0.5, 0.125, 0.75, 0.125, 0.75, 0.125, 0.5, 0.375, 0.0, 0.375, 0.25, 0.375, 0.25, 0.375, 0.0, 0.375, 1.0, 0.375, 1.0, 0.375, 1.0, 0.375, 1.0, 0.375, 0.0, 0.375, 0.25, 0.375, 0.25, 0.375, 0.0, 0.375, 0.25, 0.375, 0.25, 0.375, 0.25, 0.375, 0.25, 0.375, 0.25, 0.375, 0.25, 0.375, 0.25, 0.375, 0.25, 0.375, 0.0, 0.375, 0.25, 0.375, 0.25, 0.375, 0.0, 0.375, 1.0, 0.375, 1.0, 0.375, 1.0, 0.375, 1.0, 0.125, 0.5, 0.125, 0.75, 0.125, 0.75, 0.125, 0.5, 0.375, 1.0, 0.375, 1.0, 0.375, 1.0, 0.375, 1.0, 0.375, 0.25, 0.375, 0.25, 0.375, 0.25, 0.375, 0.25, 0.375, 0.25, 0.375, 0.25, 0.375, 0.25, 0.375, 0.25, 0.375, 1.0, 0.375, 1.0, 0.375, 1.0, 0.375, 1.0, 0.375, 0.0, 0.375, 0.25, 0.375, 0.25, 0.375, 0.0, 0.375, 0.9775, 0.375, 1.0, 0.375, 1.0, 0.375, 0.9775, 0.375, 0.25, 0.375, 0.2725, 0.375, 0.2725, 0.375, 0.25, 0.1475, 0.5, 0.1475, 0.75, 0.1475, 0.75, 0.1475, 0.5, 0.3538, 0.5, 0.375, 0.5, 0.375, 0.75, 0.3538, 0.75, 0.3538, 0.75, 0.3538, 0.5, 0.3538, 0.5, 0.3538, 0.75, 0.375, 0.75, 0.375, 0.7712, 0.375, 0.7712, 0.3538, 0.75, 0.3538, 0.5, 0.3538, 0.5, 0.3538, 0.75, 0.375, 0.7712, 0.375, 0.7712, 0.375, 0.7712, 0.375, 0.7712, 0.375, 0.4788, 0.375, 0.4788, 0.375, 0.4788, 0.375, 0.4788, 0.3538, 0.5, 0.3538, 0.75, 0.3538, 0.75, 0.3538, 0.5, 0.3538, 0.5, 0.3538, 0.75, 0.3538, 0.75, 0.3538, 0.5, 0.375, 0.4788, 0.375, 0.4788, 0.375, 0.4788, 0.375, 0.4788, 0.375, 0.7712, 0.375, 0.7712, 0.375, 0.7712, 0.375, 0.7712, 0.3538, 0.75, 0.3538, 0.5, 0.3538, 0.5, 0.3538, 0.75, 0.375, 0.7712, 0.375, 0.7712, 0.375, 0.7712, 0.375, 0.7712, 0.375, 0.4788, 0.375, 0.4788, 0.375, 0.4788, 0.375, 0.4788, 0.375, 0.4788, 0.375, 0.4788, 0.375, 0.4788, 0.375, 0.4788, 0.375, 0.7712, 0.375, 0.7712, 0.375, 0.7712, 0.375, 0.7712, 0.3538, 0.75, 0.3538, 0.5, 0.3538, 0.5, 0.3538, 0.75, 0.375, 0.75, 0.375, 0.7712, 0.375, 0.7712, 0.375, 0.75, 0.375, 0.5, 0.375, 0.75, 0.375, 0.75, 0.375, 0.5, 0.375, 0.4788, 0.375, 0.5, 0.375, 0.5, 0.375, 0.4788, 0.375, 0.4788, 0.375, 0.4788, 0.375, 0.4788, 0.375, 0.4788, 0.375, 0.7712, 0.375, 0.7712, 0.375, 0.7712, 0.375, 0.7712, 0.3538, 0.75, 0.3538, 0.5, 0.3538, 0.5, 0.3538, 0.75, 0.375, 0.7712, 0.375, 0.7712, 0.375, 0.7712, 0.375, 0.7712, 0.375, 0.4788, 0.375, 0.4788, 0.375, 0.4788, 0.375, 0.4788, 0.3538, 0.5, 0.3538, 0.75, 0.3538, 0.75, 0.3538, 0.5, 0.375, 0.9775, 0.375, 1.0, 0.375, 1.0, 0.375, 0.9775, 0.1475, 0.5, 0.1475, 0.75, 0.1475, 0.75, 0.1475, 0.5, 0.375, 0.25, 0.375, 0.2725, 0.375, 0.2725, 0.375, 0.25, 0.375, 0.0, 0.375, 0.25, 0.375, 0.25, 0.375, 0.0, 0.375, 0.9775, 0.375, 1.0, 0.375, 1.0, 0.375, 0.9775, 0.375, 0.9775, 0.375, 0.9775, 0.375, 0.9775, 0.375, 0.9775, 0.375, 0.25, 0.375, 0.2725, 0.375, 0.2725, 0.375, 0.25, 0.375, 0.0, 0.375, 0.25, 0.375, 0.25, 0.375, 0.0, 0.1475, 0.5, 0.1475, 0.75, 0.1475, 0.75, 0.1475, 0.5, 0.1475, 0.5, 0.1475, 0.75, 0.1475, 0.75, 0.1475, 0.5, 0.375, 0.2725, 0.375, 0.2725, 0.375, 0.2725, 0.375, 0.2725, 0.1475, 0.75, 0.1475, 0.5, 0.1475, 0.5, 0.1475, 0.75, 0.375, 0.0, 0.625, 0.0, 0.625, 0.25, 0.375, 0.25, 0.375, 0.4788, 0.625, 0.4788, 0.625, 0.5, 0.375, 0.5, 0.375, 0.5, 0.625, 0.5, 0.625, 0.75, 0.375, 0.75, 0.375, 0.9775, 0.625, 0.9775, 0.625, 1.0, 0.375, 1.0, 0.375, 0.0, 0.375, 0.25, 0.375, 0.25, 0.375, 0.0, 0.8525, 0.5, 0.875, 0.5, 0.875, 0.75, 0.8525, 0.75, 0.625, 0.5, 0.6462, 0.5, 0.6462, 0.75, 0.625, 0.75, 0.1475, 0.5, 0.3538, 0.5, 0.3538, 0.75, 0.1475, 0.75, 0.375, 0.75, 0.625, 0.75, 0.625, 0.7712, 0.375, 0.7712, 0.375, 0.2725, 0.625, 0.2725, 0.625, 0.4788, 0.375, 0.4788, 0.375, 0.25, 0.625, 0.25, 0.625, 0.2725, 0.375, 0.2725, 0.375, 0.25, 0.375, 0.2725, 0.375, 0.2725, 0.375, 0.25, 0.6462, 0.5, 0.8525, 0.5, 0.8525, 0.75, 0.6462, 0.75, 0.375, 0.7712, 0.625, 0.7712, 0.625, 0.9775, 0.375, 0.9775, 0.375, 0.4788, 0.375, 0.5, 0.375, 0.4788, 0.375, 0.5, 0.375, 0.75, 0.375, 0.75, 0.375, 0.5, 0.1475, 0.5, 0.1475, 0.75, 0.1475, 0.75, 0.1475, 0.5, 0.375, 0.9775, 0.375, 1.0, 0.375, 1.0, 0.375, 0.9775, 0.375, 0.4788, 0.375, 0.5, 0.375, 0.5, 0.375, 0.4788, 0.375, 0.75, 0.375, 0.7712, 0.375, 0.7712, 0.375, 0.75, 0.3538, 0.75, 0.3538, 0.5, 0.3538, 0.5, 0.3538, 0.75, 0.125, 0.5, 0.1475, 0.5, 0.1475, 0.75, 0.125, 0.75, 0.375, 0.25, 0.375, 0.2725, 0.375, 0.25, 0.375, 0.9775, 0.375, 1.0, 0.375, 1.0, 0.125, 0.5, 0.125, 0.75, 0.125, 0.75, 0.125, 0.5, 0.375, 0.0, 0.375, 0.25, 0.375, 0.25, 0.375, 0.0, 0.375, 1.0, 0.375, 1.0, 0.375, 1.0, 0.375, 1.0, 0.375, 0.0, 0.375, 0.25, 0.375, 0.25, 0.375, 0.0, 0.375, 0.25, 0.375, 0.25, 0.375, 0.25, 0.375, 0.25, 0.375, 0.25, 0.375, 0.25, 0.375, 0.25, 0.375, 0.25, 0.375, 0.0, 0.375, 0.25, 0.375, 0.25, 0.375, 0.0, 0.375, 1.0, 0.375, 1.0, 0.375, 1.0, 0.375, 1.0, 0.125, 0.5, 0.125, 0.75, 0.125, 0.75, 0.125, 0.5, 0.375, 1.0, 0.375, 1.0, 0.375, 1.0, 0.375, 1.0, 0.375, 0.25, 0.375, 0.25, 0.375, 0.25, 0.375, 0.25, 0.375, 0.25, 0.375, 0.25, 0.375, 0.25, 0.375, 0.25, 0.375, 1.0, 0.375, 1.0, 0.375, 1.0, 0.375, 1.0, 0.375, 0.0, 0.375, 0.25, 0.375, 0.25, 0.375, 0.0, 0.375, 0.9775, 0.375, 1.0, 0.375, 1.0, 0.375, 0.9775, 0.375, 0.25, 0.375, 0.2725, 0.375, 0.2725, 0.375, 0.25, 0.1475, 0.5, 0.1475, 0.75, 0.1475, 0.75, 0.1475, 0.5, 0.3538, 0.5, 0.375, 0.5, 0.375, 0.75, 0.3538, 0.75, 0.3538, 0.75, 0.3538, 0.5, 0.3538, 0.5, 0.3538, 0.75, 0.375, 0.75, 0.375, 0.7712, 0.375, 0.7712, 0.3538, 0.75, 0.3538, 0.5, 0.3538, 0.5, 0.3538, 0.75, 0.375, 0.7712, 0.375, 0.7712, 0.375, 0.7712, 0.375, 0.7712, 0.375, 0.4788, 0.375, 0.4788, 0.375, 0.4788, 0.375, 0.4788, 0.3538, 0.5, 0.3538, 0.75, 0.3538, 0.75, 0.3538, 0.5, 0.3538, 0.5, 0.3538, 0.75, 0.3538, 0.75, 0.3538, 0.5, 0.375, 0.4788, 0.375, 0.4788, 0.375, 0.4788, 0.375, 0.4788, 0.375, 0.7712, 0.375, 0.7712, 0.375, 0.7712, 0.375, 0.7712, 0.3538, 0.75, 0.3538, 0.5, 0.3538, 0.5, 0.3538, 0.75, 0.375, 0.7712, 0.375, 0.7712, 0.375, 0.7712, 0.375, 0.7712, 0.375, 0.4788, 0.375, 0.4788, 0.375, 0.4788, 0.375, 0.4788, 0.375, 0.4788, 0.375, 0.4788, 0.375, 0.4788, 0.375, 0.4788, 0.375, 0.7712, 0.375, 0.7712, 0.375, 0.7712, 0.375, 0.7712, 0.3538, 0.75, 0.3538, 0.5, 0.3538, 0.5, 0.3538, 0.75, 0.375, 0.75, 0.375, 0.7712, 0.375, 0.7712, 0.375, 0.75, 0.375, 0.5, 0.375, 0.75, 0.375, 0.75, 0.375, 0.5, 0.375, 0.4788, 0.375, 0.5, 0.375, 0.5, 0.375, 0.4788, 0.375, 0.4788, 0.375, 0.4788, 0.375, 0.4788, 0.375, 0.4788, 0.375, 0.7712, 0.375, 0.7712, 0.375, 0.7712, 0.375, 0.7712, 0.3538, 0.75, 0.3538, 0.5, 0.3538, 0.5, 0.3538, 0.75, 0.375, 0.7712, 0.375, 0.7712, 0.375, 0.7712, 0.375, 0.7712, 0.375, 0.4788, 0.375, 0.4788, 0.375, 0.4788, 0.375, 0.4788, 0.3538, 0.5, 0.3538, 0.75, 0.3538, 0.75, 0.3538, 0.5, 0.375, 0.9775, 0.375, 1.0, 0.375, 1.0, 0.375, 0.9775, 0.1475, 0.5, 0.1475, 0.75, 0.1475, 0.75, 0.1475, 0.5, 0.375, 0.25, 0.375, 0.2725, 0.375, 0.2725, 0.375, 0.25, 0.375, 0.0, 0.375, 0.25, 0.375, 0.25, 0.375, 0.0, 0.375, 0.9775, 0.375, 1.0, 0.375, 1.0, 0.375, 0.9775, 0.375, 0.9775, 0.375, 0.9775, 0.375, 0.9775, 0.375, 0.9775, 0.375, 0.25, 0.375, 0.2725, 0.375, 0.2725, 0.375, 0.25, 0.375, 0.0, 0.375, 0.25, 0.375, 0.25, 0.375, 0.0, 0.1475, 0.5, 0.1475, 0.75, 0.1475, 0.75, 0.1475, 0.5, 0.1475, 0.5, 0.1475, 0.75, 0.1475, 0.75, 0.1475, 0.5, 0.375, 0.2725, 0.375, 0.2725, 0.375, 0.2725, 0.375, 0.2725, 0.1475, 0.75, 0.1475, 0.5, 0.1475, 0.5, 0.1475, 0.75, 0.375, 0.0, 0.625, 0.0, 0.625, 0.25, 0.375, 0.25, 0.375, 0.4788, 0.625, 0.4788, 0.625, 0.5, 0.375, 0.5, 0.375, 0.5, 0.625, 0.5, 0.625, 0.75, 0.375, 0.75, 0.375, 0.9775, 0.625, 0.9775, 0.625, 1.0, 0.375, 1.0, 0.375, 0.0, 0.375, 0.25, 0.375, 0.25, 0.375, 0.0, 0.8525, 0.5, 0.875, 0.5, 0.875, 0.75, 0.8525, 0.75, 0.625, 0.5, 0.6462, 0.5, 0.6462, 0.75, 0.625, 0.75, 0.1475, 0.5, 0.3538, 0.5, 0.3538, 0.75, 0.1475, 0.75, 0.375, 0.75, 0.625, 0.75, 0.625, 0.7712, 0.375, 0.7712, 0.375, 0.2725, 0.625, 0.2725, 0.625, 0.4788, 0.375, 0.4788, 0.375, 0.25, 0.625, 0.25, 0.625, 0.2725, 0.375, 0.2725, 0.375, 0.25, 0.375, 0.2725, 0.375, 0.2725, 0.375, 0.25, 0.6462, 0.5, 0.8525, 0.5, 0.8525, 0.75, 0.6462, 0.75, 0.375, 0.7712, 0.625, 0.7712, 0.625, 0.9775, 0.375, 0.9775, 0.375, 0.4788, 0.375, 0.5, 0.375, 0.4788, 0.375, 0.5, 0.375, 0.75, 0.375, 0.75, 0.375, 0.5, 0.1475, 0.5, 0.1475, 0.75, 0.1475, 0.75, 0.1475, 0.5, 0.375, 0.9775, 0.375, 1.0, 0.375, 1.0, 0.375, 0.9775, 0.375, 0.4788, 0.375, 0.5, 0.375, 0.5, 0.375, 0.4788, 0.375, 0.75, 0.375, 0.7712, 0.375, 0.7712, 0.375, 0.75, 0.3538, 0.75, 0.3538, 0.5, 0.3538, 0.5, 0.3538, 0.75, 0.125, 0.5, 0.1475, 0.5, 0.1475, 0.75, 0.125, 0.75, 0.375, 0.25, 0.375, 0.2725, 0.375, 0.25, 0.375, 0.9775, 0.375, 1.0, 0.375, 1.0, 0.125, 0.5, 0.125, 0.75, 0.125, 0.75, 0.125, 0.5, 0.375, 0.0, 0.375, 0.25, 0.375, 0.25, 0.375, 0.0, 0.375, 1.0, 0.375, 1.0, 0.375, 1.0, 0.375, 1.0, 0.375, 0.0, 0.375, 0.25, 0.375, 0.25, 0.375, 0.0, 0.375, 0.25, 0.375, 0.25, 0.375, 0.25, 0.375, 0.25, 0.375, 0.25, 0.375, 0.25, 0.375, 0.25, 0.375, 0.25, 0.375, 0.0, 0.375, 0.25, 0.375, 0.25, 0.375, 0.0, 0.375, 1.0, 0.375, 1.0, 0.375, 1.0, 0.375, 1.0, 0.125, 0.5, 0.125, 0.75, 0.125, 0.75, 0.125, 0.5, 0.375, 1.0, 0.375, 1.0, 0.375, 1.0, 0.375, 1.0, 0.375, 0.25, 0.375, 0.25, 0.375, 0.25, 0.375, 0.25, 0.375, 0.25, 0.375, 0.25, 0.375, 0.25, 0.375, 0.25, 0.375, 1.0, 0.375, 1.0, 0.375, 1.0, 0.375, 1.0, 0.375, 0.0, 0.375, 0.25, 0.375, 0.25, 0.375, 0.0, 0.375, 0.9775, 0.375, 1.0, 0.375, 1.0, 0.375, 0.9775, 0.375, 0.25, 0.375, 0.2725, 0.375, 0.2725, 0.375, 0.25, 0.1475, 0.5, 0.1475, 0.75, 0.1475, 0.75, 0.1475, 0.5, 0.3538, 0.5, 0.375, 0.5, 0.375, 0.75, 0.3538, 0.75, 0.3538, 0.75, 0.3538, 0.5, 0.3538, 0.5, 0.3538, 0.75, 0.375, 0.75, 0.375, 0.7712, 0.375, 0.7712, 0.3538, 0.75, 0.3538, 0.5, 0.3538, 0.5, 0.3538, 0.75, 0.375, 0.7712, 0.375, 0.7712, 0.375, 0.7712, 0.375, 0.7712, 0.375, 0.4788, 0.375, 0.4788, 0.375, 0.4788, 0.375, 0.4788, 0.3538, 0.5, 0.3538, 0.75, 0.3538, 0.75, 0.3538, 0.5, 0.3538, 0.5, 0.3538, 0.75, 0.3538, 0.75, 0.3538, 0.5, 0.375, 0.4788, 0.375, 0.4788, 0.375, 0.4788, 0.375, 0.4788, 0.375, 0.7712, 0.375, 0.7712, 0.375, 0.7712, 0.375, 0.7712, 0.3538, 0.75, 0.3538, 0.5, 0.3538, 0.5, 0.3538, 0.75, 0.375, 0.7712, 0.375, 0.7712, 0.375, 0.7712, 0.375, 0.7712, 0.375, 0.4788, 0.375, 0.4788, 0.375, 0.4788, 0.375, 0.4788, 0.375, 0.4788, 0.375, 0.4788, 0.375, 0.4788, 0.375, 0.4788, 0.375, 0.7712, 0.375, 0.7712, 0.375, 0.7712, 0.375, 0.7712, 0.3538, 0.75, 0.3538, 0.5, 0.3538, 0.5, 0.3538, 0.75, 0.375, 0.75, 0.375, 0.7712, 0.375, 0.7712, 0.375, 0.75, 0.375, 0.5, 0.375, 0.75, 0.375, 0.75, 0.375, 0.5, 0.375, 0.4788, 0.375, 0.5, 0.375, 0.5, 0.375, 0.4788, 0.375, 0.4788, 0.375, 0.4788, 0.375, 0.4788, 0.375, 0.4788, 0.375, 0.7712, 0.375, 0.7712, 0.375, 0.7712, 0.375, 0.7712, 0.3538, 0.75, 0.3538, 0.5, 0.3538, 0.5, 0.3538, 0.75, 0.375, 0.7712, 0.375, 0.7712, 0.375, 0.7712, 0.375, 0.7712, 0.375, 0.4788, 0.375, 0.4788, 0.375, 0.4788, 0.375, 0.4788, 0.3538, 0.5, 0.3538, 0.75, 0.3538, 0.75, 0.3538, 0.5, 0.375, 0.9775, 0.375, 1.0, 0.375, 1.0, 0.375, 0.9775, 0.1475, 0.5, 0.1475, 0.75, 0.1475, 0.75, 0.1475, 0.5, 0.375, 0.25, 0.375, 0.2725, 0.375, 0.2725, 0.375, 0.25, 0.375, 0.0, 0.375, 0.25, 0.375, 0.25, 0.375, 0.0, 0.375, 0.9775, 0.375, 1.0, 0.375, 1.0, 0.375, 0.9775, 0.375, 0.9775, 0.375, 0.9775, 0.375, 0.9775, 0.375, 0.9775, 0.375, 0.25, 0.375, 0.2725, 0.375, 0.2725, 0.375, 0.25, 0.375, 0.0, 0.375, 0.25, 0.375, 0.25, 0.375, 0.0, 0.1475, 0.5, 0.1475, 0.75, 0.1475, 0.75, 0.1475, 0.5, 0.1475, 0.5, 0.1475, 0.75, 0.1475, 0.75, 0.1475, 0.5, 0.375, 0.2725, 0.375, 0.2725, 0.375, 0.2725, 0.375, 0.2725, 0.1475, 0.75, 0.1475, 0.5, 0.1475, 0.5, 0.1475, 0.75, 0.375, 0.0, 0.625, 0.0, 0.625, 0.25, 0.375, 0.25, 0.375, 0.4788, 0.625, 0.4788, 0.625, 0.5, 0.375, 0.5, 0.375, 0.5, 0.625, 0.5, 0.625, 0.75, 0.375, 0.75, 0.375, 0.9775, 0.625, 0.9775, 0.625, 1.0, 0.375, 1.0, 0.375, 0.0, 0.375, 0.25, 0.375, 0.25, 0.375, 0.0, 0.8525, 0.5, 0.875, 0.5, 0.875, 0.75, 0.8525, 0.75, 0.625, 0.5, 0.6462, 0.5, 0.6462, 0.75, 0.625, 0.75, 0.1475, 0.5, 0.3538, 0.5, 0.3538, 0.75, 0.1475, 0.75, 0.375, 0.75, 0.625, 0.75, 0.625, 0.7712, 0.375, 0.7712, 0.375, 0.2725, 0.625, 0.2725, 0.625, 0.4788, 0.375, 0.4788, 0.375, 0.25, 0.625, 0.25, 0.625, 0.2725, 0.375, 0.2725, 0.375, 0.25, 0.375, 0.2725, 0.375, 0.2725, 0.375, 0.25, 0.6462, 0.5, 0.8525, 0.5, 0.8525, 0.75, 0.6462, 0.75, 0.375, 0.7712, 0.625, 0.7712, 0.625, 0.9775, 0.375, 0.9775, 0.375, 0.4788, 0.375, 0.5, 0.375, 0.4788, 0.375, 0.5, 0.375, 0.75, 0.375, 0.75, 0.375, 0.5, 0.1475, 0.5, 0.1475, 0.75, 0.1475, 0.75, 0.1475, 0.5, 0.375, 0.9775, 0.375, 1.0, 0.375, 1.0, 0.375, 0.9775, 0.375, 0.4788, 0.375, 0.5, 0.375, 0.5, 0.375, 0.4788, 0.375, 0.75, 0.375, 0.7712, 0.375, 0.7712, 0.375, 0.75, 0.3538, 0.75, 0.3538, 0.5, 0.3538, 0.5, 0.3538, 0.75, 0.125, 0.5, 0.1475, 0.5, 0.1475, 0.75, 0.125, 0.75, 0.375, 0.25, 0.375, 0.2725, 0.375, 0.25, 0.375, 0.9775, 0.375, 1.0, 0.375, 1.0, 0.125, 0.5, 0.125, 0.75, 0.125, 0.75, 0.125, 0.5, 0.375, 0.0, 0.375, 0.25, 0.375, 0.25, 0.375, 0.0, 0.375, 1.0, 0.375, 1.0, 0.375, 1.0, 0.375, 1.0, 0.375, 0.0, 0.375, 0.25, 0.375, 0.25, 0.375, 0.0, 0.375, 0.25, 0.375, 0.25, 0.375, 0.25, 0.375, 0.25, 0.375, 0.25, 0.375, 0.25, 0.375, 0.25, 0.375, 0.25, 0.375, 0.0, 0.375, 0.25, 0.375, 0.25, 0.375, 0.0, 0.375, 1.0, 0.375, 1.0, 0.375, 1.0, 0.375, 1.0, 0.125, 0.5, 0.125, 0.75, 0.125, 0.75, 0.125, 0.5, 0.375, 1.0, 0.375, 1.0, 0.375, 1.0, 0.375, 1.0, 0.375, 0.25, 0.375, 0.25, 0.375, 0.25, 0.375, 0.25, 0.375, 0.25, 0.375, 0.25, 0.375, 0.25, 0.375, 0.25, 0.375, 1.0, 0.375, 1.0, 0.375, 1.0, 0.375, 1.0, 0.375, 0.0, 0.375, 0.25, 0.375, 0.25, 0.375, 0.0, 0.375, 0.9775, 0.375, 1.0, 0.375, 1.0, 0.375, 0.9775, 0.375, 0.25, 0.375, 0.2725, 0.375, 0.2725, 0.375, 0.25, 0.1475, 0.5, 0.1475, 0.75, 0.1475, 0.75, 0.1475, 0.5, 0.3538, 0.5, 0.375, 0.5, 0.375, 0.75, 0.3538, 0.75, 0.3538, 0.75, 0.3538, 0.5, 0.3538, 0.5, 0.3538, 0.75, 0.375, 0.75, 0.375, 0.7712, 0.375, 0.7712, 0.3538, 0.75, 0.3538, 0.5, 0.3538, 0.5, 0.3538, 0.75, 0.375, 0.7712, 0.375, 0.7712, 0.375, 0.7712, 0.375, 0.7712, 0.375, 0.4788, 0.375, 0.4788, 0.375, 0.4788, 0.375, 0.4788, 0.3538, 0.5, 0.3538, 0.75, 0.3538, 0.75, 0.3538, 0.5, 0.3538, 0.5, 0.3538, 0.75, 0.3538, 0.75, 0.3538, 0.5, 0.375, 0.4788, 0.375, 0.4788, 0.375, 0.4788, 0.375, 0.4788, 0.375, 0.7712, 0.375, 0.7712, 0.375, 0.7712, 0.375, 0.7712, 0.3538, 0.75, 0.3538, 0.5, 0.3538, 0.5, 0.3538, 0.75, 0.375, 0.7712, 0.375, 0.7712, 0.375, 0.7712, 0.375, 0.7712, 0.375, 0.4788, 0.375, 0.4788, 0.375, 0.4788, 0.375, 0.4788, 0.375, 0.4788, 0.375, 0.4788, 0.375, 0.4788, 0.375, 0.4788, 0.375, 0.7712, 0.375, 0.7712, 0.375, 0.7712, 0.375, 0.7712, 0.3538, 0.75, 0.3538, 0.5, 0.3538, 0.5, 0.3538, 0.75, 0.375, 0.75, 0.375, 0.7712, 0.375, 0.7712, 0.375, 0.75, 0.375, 0.5, 0.375, 0.75, 0.375, 0.75, 0.375, 0.5, 0.375, 0.4788, 0.375, 0.5, 0.375, 0.5, 0.375, 0.4788, 0.375, 0.4788, 0.375, 0.4788, 0.375, 0.4788, 0.375, 0.4788, 0.375, 0.7712, 0.375, 0.7712, 0.375, 0.7712, 0.375, 0.7712, 0.3538, 0.75, 0.3538, 0.5, 0.3538, 0.5, 0.3538, 0.75, 0.375, 0.7712, 0.375, 0.7712, 0.375, 0.7712, 0.375, 0.7712, 0.375, 0.4788, 0.375, 0.4788, 0.375, 0.4788, 0.375, 0.4788, 0.3538, 0.5, 0.3538, 0.75, 0.3538, 0.75, 0.3538, 0.5, 0.375, 0.9775, 0.375, 1.0, 0.375, 1.0, 0.375, 0.9775, 0.1475, 0.5, 0.1475, 0.75, 0.1475, 0.75, 0.1475, 0.5, 0.375, 0.25, 0.375, 0.2725, 0.375, 0.2725, 0.375, 0.25, 0.375, 0.0, 0.375, 0.25, 0.375, 0.25, 0.375, 0.0, 0.375, 0.9775, 0.375, 1.0, 0.375, 1.0, 0.375, 0.9775, 0.375, 0.9775, 0.375, 0.9775, 0.375, 0.9775, 0.375, 0.9775, 0.375, 0.25, 0.375, 0.2725, 0.375, 0.2725, 0.375, 0.25, 0.375, 0.0, 0.375, 0.25, 0.375, 0.25, 0.375, 0.0, 0.1475, 0.5, 0.1475, 0.75, 0.1475, 0.75, 0.1475, 0.5, 0.1475, 0.5, 0.1475, 0.75, 0.1475, 0.75, 0.1475, 0.5, 0.375, 0.2725, 0.375, 0.2725, 0.375, 0.2725, 0.375, 0.2725, 0.1475, 0.75, 0.1475, 0.5, 0.1475, 0.5, 0.1475, 0.75])
me_cube_007.update()

# ---- objects
ob_doublenote = bpy.data.objects.new('DoubleNote', me_cube_002)
ob_signlenote = bpy.data.objects.new('SignleNote', me_cube)
ob_singlenoteempty = bpy.data.objects.new('SingleNoteEmpty', me_cube_003)
ob_doubledoublenote = bpy.data.objects.new('DoubleDoubleNote', me_cube_004)
ob_singlenotenotail = bpy.data.objects.new('SingleNoteNoTail', me_cube_005)
ob_manynoteshearts = bpy.data.objects.new('ManyNotesHearts', me_cube_007)

# ---- transforms, parenting, visibility, modifiers, constraints
ob_doublenote.location = (-1.98, 0.0, 0.0)
ob_doublenote.rotation_euler = (0.0, -0.1416, 0.0)
ob_doublenote.scale = (0.8382, 0.15, 0.2905)
ob_signlenote.location = (2.678, 0.0, -1.029)
ob_signlenote.scale = (0.02529, 0.15, 1.351)
ob_singlenoteempty.location = (4.729, 0.0, -1.029)
ob_singlenoteempty.scale = (0.02529, 0.15, 1.351)
ob_doubledoublenote.location = (-5.612, 0.0, 0.0)
ob_doubledoublenote.rotation_euler = (0.0, -0.1416, 0.0)
ob_doubledoublenote.scale = (0.8382, 0.15, 0.2905)
ob_singlenotenotail.location = (0.8802, 0.0, -1.029)
ob_singlenotenotail.scale = (0.02529, 0.15, 1.351)
ob_manynoteshearts.location = (-21.31, 0.0, 0.0)
ob_manynoteshearts.rotation_euler = (0.0, -0.1416, 0.0)
ob_manynoteshearts.scale = (0.8382, 0.15, 0.2905)

# ---- collection membership
col_collection.objects.link(ob_doublenote)
col_collection.objects.link(ob_signlenote)
col_collection.objects.link(ob_singlenoteempty)
col_collection.objects.link(ob_doubledoublenote)
col_collection.objects.link(ob_singlenotenotail)
col_collection.objects.link(ob_manynoteshearts)

# ---- scene / render settings (as saved in the file)
scene.frame_start = 1; scene.frame_end = 250; scene.frame_set(0)
scene.render.engine = 'BLENDER_EEVEE_NEXT'
bpy.context.view_layer.update()

# ---- added for rendering (the .blend has no active camera and no usable light): camera, sun
cam_auto = bpy.data.cameras.new('AutoCamera')
cam_auto.lens = 50.0
cam_auto.sensor_width = 36.0
cam_auto.clip_end = 1000.0
ob_auto_camera = bpy.data.objects.new('AutoCamera', cam_auto)
scene.collection.objects.link(ob_auto_camera)
ob_auto_camera.location = (19.8255, -36.9349, 23.5978)
ob_auto_camera.rotation_euler = (1.09748, -7.21219e-08, 0.694738)
scene.camera = ob_auto_camera
light_auto_sun = bpy.data.lights.new('AutoSun', 'SUN')
light_auto_sun.energy = 3.0
light_auto_sun.angle = 0.0523599
ob_auto_sun = bpy.data.objects.new('AutoSun', light_auto_sun)
scene.collection.objects.link(ob_auto_sun)
ob_auto_sun.rotation_euler = (0.872665, 0.174533, 0.523599)
bpy.context.view_layer.update()

